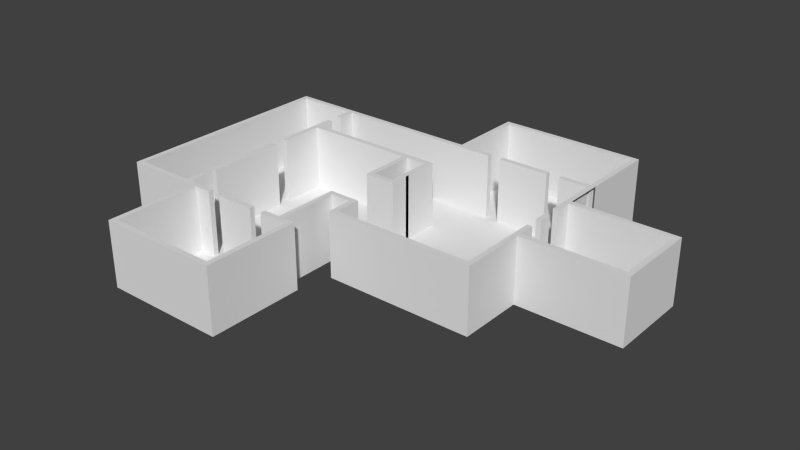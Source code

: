 # Source: Floor1.blend  (saved by Blender 2.76.0; exported with 4.5.12 LTS)
import bpy
from mathutils import Matrix  # noqa: F401  (used for matrix-valued properties, if any)

bpy.ops.wm.read_factory_settings(use_empty=True)
scene = bpy.context.scene
scene.name = 'Scene'

# ---- collections
col_collection_1 = bpy.data.collections.new('Collection 1'); scene.collection.children.link(col_collection_1)

# ---- world
world_world = bpy.data.worlds.new('World'); scene.world = world_world
world_world.color = (0.05088, 0.05088, 0.05088)
world_world.use_sun_shadow = False
world_world.sun_shadow_jitter_overblur = 0.0
world_world.cycles.sampling_method = 'MANUAL'
world_world.cycles.sample_map_resolution = 256

# ---- meshes
me_plane_001 = bpy.data.meshes.new('Plane.001')
me_plane_001.from_pydata([(-5.0, -5.0, 0.0), (5.0, -5.0, 0.0), (-5.0, 5.0, 0.0), (5.0, 5.0, 0.0), (-5.0, 3.0, 0.0), (-5.0, 1.0, 0.0), (-5.0, -1.0, 0.0), (-5.0, -3.0, 0.0), (-3.0, -5.0, 0.0), (-1.0, -5.0, 0.0), (1.0, -5.0, 0.0), (3.0, -5.0, 0.0), (5.0, -3.0, 0.0), (5.0, -1.0, 0.0), (5.0, 1.0, 0.0), (5.0, 3.0, 0.0), (3.0, 5.0, 0.0), (1.0, 5.0, 0.0), (-1.0, 5.0, 0.0), (-3.0, 5.0, 0.0), (-3.0, -3.0, 0.0), (-3.0, -1.0, 0.0), (-3.0, 1.0, 0.0), (-3.0, 3.0, 0.0), (-1.0, -3.0, 0.0), (-1.0, -1.0, 0.0), (-1.0, 1.0, 0.0), (-1.0, 3.0, 0.0), (1.0, -3.0, 0.0), (1.0, -1.0, 0.0), (1.0, 1.0, 0.0), (1.0, 3.0, 0.0), (3.0, -3.0, 0.0), (3.0, -1.0, 0.0), (3.0, 1.0, 0.0), (3.0, 3.0, 0.0), (-5.0, -4.0, 0.0), (4.0, -5.0, 0.0), (5.0, 4.0, 0.0), (-4.0, 5.0, 0.0), (-5.0, 4.0, 0.0), (-5.0, 2.0, 0.0), (-5.0, 0.0, 0.0), (-5.0, -2.0, 0.0), (-4.0, -5.0, 0.0), (-2.0, -5.0, 0.0), (0.0, -5.0, 0.0), (2.0, -5.0, 0.0), (5.0, -4.0, 0.0), (5.0, -2.0, 0.0), (5.0, 0.0, 0.0), (5.0, 2.0, 0.0), (4.0, 5.0, 0.0), (2.0, 5.0, 0.0), (0.0, 5.0, 0.0), (-2.0, 5.0, 0.0), (-3.0, 4.0, 0.0), (-3.0, -4.0, 0.0), (-3.0, -2.0, 0.0), (-3.0, 0.0, 0.0), (-3.0, 2.0, 0.0), (-1.0, 4.0, 0.0), (-1.0, -4.0, 0.0), (-1.0, -2.0, 0.0), (-1.0, 0.0, 0.0), (-1.0, 2.0, 0.0), (1.0, 4.0, 0.0), (1.0, -4.0, 0.0), (1.0, -2.0, 0.0), (1.0, 0.0, 0.0), (1.0, 2.0, 0.0), (3.0, 4.0, 0.0), (3.0, -4.0, 0.0), (3.0, -2.0, 0.0), (3.0, 0.0, 0.0), (3.0, 2.0, 0.0), (-4.0, -3.0, 0.0), (-4.0, -1.0, 0.0), (-4.0, 1.0, 0.0), (-4.0, 3.0, 0.0), (-2.0, -3.0, 0.0), (-2.0, -1.0, 0.0), (-2.0, 1.0, 0.0), (-2.0, 3.0, 0.0), (0.0, -3.0, 0.0), (0.0, -1.0, 0.0), (0.0, 1.0, 0.0), (0.0, 3.0, 0.0), (2.0, -3.0, 0.0), (2.0, -1.0, 0.0), (2.0, 1.0, 0.0), (2.0, 3.0, 0.0), (4.0, -3.0, 0.0), (4.0, -1.0, 0.0), (4.0, 1.0, 0.0), (4.0, 3.0, 0.0), (4.0, 2.0, 0.0), (4.0, 0.0, 0.0), (4.0, -2.0, 0.0), (4.0, -4.0, 0.0), (2.0, 2.0, 0.0), (2.0, 0.0, 0.0), (2.0, -2.0, 0.0), (2.0, -4.0, 0.0), (0.0, 2.0, 0.0), (0.0, 0.0, 0.0), (0.0, -2.0, 0.0), (0.0, -4.0, 0.0), (-2.0, 2.0, 0.0), (-2.0, 0.0, 0.0), (-2.0, -2.0, 0.0), (-2.0, -4.0, 0.0), (-4.0, 2.0, 0.0), (-4.0, 0.0, 0.0), (-4.0, -2.0, 0.0), (-4.0, -4.0, 0.0), (2.0, 4.0, 0.0), (0.0, 4.0, 0.0), (-2.0, 4.0, 0.0), (-4.0, 4.0, 0.0), (4.0, 4.0, 0.0), (-5.0, 5.3, 0.0), (5.0, 5.3, 0.0), (3.0, 5.3, 0.0), (1.0, 5.3, 0.0), (-1.0, 5.3, 0.0), (-3.0, 5.3, 0.0), (-4.0, 5.3, 0.0), (4.0, 5.3, 0.0), (2.0, 5.3, 0.0), (0.0, 5.3, 0.0), (-2.0, 5.3, 0.0), (-5.0, 5.3, 5.0), (5.0, 5.3, 5.0), (3.0, 5.3, 5.0), (1.0, 5.3, 5.0), (-1.0, 5.3, 5.0), (-3.0, 5.3, 5.0), (-4.0, 5.3, 5.0), (4.0, 5.3, 5.0), (2.0, 5.3, 5.0), (0.0, 5.3, 5.0), (-2.0, 5.3, 5.0), (-5.0, 5.7, 5.0), (5.0, 5.7, 5.0), (3.0, 5.7, 5.0), (1.0, 5.7, 5.0), (-1.0, 5.7, 5.0), (-3.0, 5.7, 5.0), (-4.0, 5.7, 5.0), (4.0, 5.7, 5.0), (2.0, 5.7, 5.0), (0.0, 5.7, 5.0), (-2.0, 5.7, 5.0), (-5.0, 5.7, 0.0), (5.0, 5.7, 0.0), (3.0, 5.7, 0.0), (1.0, 5.7, 0.0), (-1.0, 5.7, 0.0), (-3.0, 5.7, 0.0), (-4.0, 5.7, 0.0), (4.0, 5.7, 0.0), (2.0, 5.7, 0.0), (0.0, 5.7, 0.0), (-2.0, 5.7, 0.0), (-5.0, 6.0, 0.0), (5.0, 6.0, 0.0), (3.0, 6.0, 0.0), (1.0, 6.0, 0.0), (-1.0, 6.0, 0.0), (-3.0, 6.0, 0.0), (-4.0, 6.0, 0.0), (4.0, 6.0, 0.0), (2.0, 6.0, 0.0), (0.0, 6.0, 0.0), (-2.0, 6.0, 0.0), (-5.0, 7.0, 0.0), (5.0, 7.0, 0.0), (3.0, 7.0, 0.0), (1.0, 7.0, 0.0), (-1.0, 7.0, 0.0), (-3.0, 7.0, 0.0), (-4.0, 7.0, 0.0), (4.0, 7.0, 0.0), (2.0, 7.0, 0.0), (0.0, 7.0, 0.0), (-2.0, 7.0, 0.0), (-5.0, 8.0, 0.0), (5.0, 8.0, 0.0), (3.0, 8.0, 0.0), (1.0, 8.0, 0.0), (-1.0, 8.0, 0.0), (-3.0, 8.0, 0.0), (-4.0, 8.0, 0.0), (4.0, 8.0, 0.0), (2.0, 8.0, 0.0), (0.0, 8.0, 0.0), (-2.0, 8.0, 0.0), (-5.0, 9.0, 0.0), (5.0, 9.0, 0.0), (3.0, 9.0, 0.0), (1.0, 9.0, 0.0), (-1.0, 9.0, 0.0), (-3.0, 9.0, 0.0), (-4.0, 9.0, 0.0), (4.0, 9.0, 0.0), (2.0, 9.0, 0.0), (0.0, 9.0, 0.0), (-2.0, 9.0, 0.0), (-5.0, 10.0, 0.0), (5.0, 10.0, 0.0), (3.0, 10.0, 0.0), (1.0, 10.0, 0.0), (-1.0, 10.0, 0.0), (-3.0, 10.0, 0.0), (-4.0, 10.0, 0.0), (4.0, 10.0, 0.0), (2.0, 10.0, 0.0), (0.0, 10.0, 0.0), (-2.0, 10.0, 0.0), (-5.0, 11.0, 0.0), (5.0, 11.0, 0.0), (3.0, 11.0, 0.0), (1.0, 11.0, 0.0), (-1.0, 11.0, 0.0), (-3.0, 11.0, 0.0), (-4.0, 11.0, 0.0), (4.0, 11.0, 0.0), (2.0, 11.0, 0.0), (0.0, 11.0, 0.0), (-2.0, 11.0, 0.0), (-5.0, 11.3, 0.0), (5.0, 11.3, 0.0), (3.0, 11.3, 0.0), (1.0, 11.3, 0.0), (-1.0, 11.3, 0.0), (-3.0, 11.3, 0.0), (-4.0, 11.3, 0.0), (4.0, 11.3, 0.0), (2.0, 11.3, 0.0), (0.0, 11.3, 0.0), (-2.0, 11.3, 0.0), (-5.0, 11.3, 5.0), (5.0, 11.3, 5.0), (3.0, 11.3, 5.0), (1.0, 11.3, 5.0), (-1.0, 11.3, 5.0), (-3.0, 11.3, 5.0), (-4.0, 11.3, 5.0), (4.0, 11.3, 5.0), (2.0, 11.3, 5.0), (0.0, 11.3, 5.0), (-2.0, 11.3, 5.0), (-5.0, 11.7, 5.0), (5.0, 11.7, 5.0), (3.0, 11.7, 5.0), (1.0, 11.7, 5.0), (-1.0, 11.7, 5.0), (-3.0, 11.7, 5.0), (-4.0, 11.7, 5.0), (4.0, 11.7, 5.0), (2.0, 11.7, 5.0), (0.0, 11.7, 5.0), (-2.0, 11.7, 5.0), (-5.0, 11.7, 0.0), (5.0, 11.7, 0.0), (3.0, 11.7, 0.0), (1.0, 11.7, 0.0), (-1.0, 11.7, 0.0), (-3.0, 11.7, 0.0), (-4.0, 11.7, 0.0), (4.0, 11.7, 0.0), (2.0, 11.7, 0.0), (0.0, 11.7, 0.0), (-2.0, 11.7, 0.0), (-5.0, 11.7, 0.0), (5.0, 11.7, 0.0), (3.0, 11.7, 0.0), (1.0, 11.7, 0.0), (-1.0, 11.7, 0.0), (-3.0, 11.7, 0.0), (-4.0, 11.7, 0.0), (4.0, 11.7, 0.0), (2.0, 11.7, 0.0), (0.0, 11.7, 0.0), (-2.0, 11.7, 0.0), (5.3, 5.7, 0.0), (5.3, 6.0, 0.0), (5.3, 7.0, 0.0), (5.3, 8.0, 0.0), (5.3, 9.0, 0.0), (5.3, 10.0, 0.0), (5.3, 11.0, 0.0), (5.3, 11.3, 0.0), (5.3, 5.7, 5.0), (5.3, 6.0, 5.0), (5.3, 7.0, 5.0), (5.3, 8.0, 5.0), (5.3, 9.0, 5.0), (5.3, 10.0, 5.0), (5.3, 11.0, 5.0), (5.3, 11.3, 5.0), (5.7, 5.7, 5.0), (5.7, 6.0, 5.0), (5.7, 7.0, 5.0), (5.7, 8.0, 5.0), (5.7, 9.0, 5.0), (5.7, 10.0, 5.0), (5.7, 11.0, 5.0), (5.7, 11.3, 5.0), (5.0, 11.3, 5.0), (5.3, 11.3, 5.0), (5.3, 11.3, 5.0), (5.3, 11.7, 5.0), (5.3, 11.7, 0.0), (5.7, 11.3, 5.0), (5.7, 11.7, 5.0), (5.7, 11.7, 0.0), (5.0, 5.7, 5.0), (5.3, 5.7, 5.0), (-5.3, 5.7, 0.0), (-5.3, 6.0, 0.0), (-5.3, 7.0, 0.0), (-5.3, 8.0, 0.0), (-5.3, 9.0, 0.0), (-5.3, 10.0, 0.0), (-5.3, 11.0, 0.0), (-5.3, 11.3, 0.0), (-5.3, 5.7, 5.0), (-5.3, 6.0, 5.0), (-5.3, 7.0, 5.0), (-5.3, 8.0, 5.0), (-5.3, 9.0, 5.0), (-5.3, 10.0, 5.0), (-5.3, 11.0, 5.0), (-5.3, 11.3, 5.0), (-5.7, 5.7, 5.0), (-5.7, 6.0, 5.0), (-5.7, 7.0, 5.0), (-5.7, 8.0, 5.0), (-5.7, 9.0, 5.0), (-5.7, 10.0, 5.0), (-5.7, 11.0, 5.0), (-5.7, 11.3, 5.0), (-5.0, 5.7, 5.0), (-5.0, 11.3, 5.0), (-5.3, 5.7, 5.0), (-5.3, 11.3, 5.0), (-5.3, 11.3, 5.0), (-5.3, 11.7, 5.0), (-5.3, 11.7, 0.0), (-5.7, 11.3, 5.0), (-5.7, 11.7, 5.0), (-5.7, 11.7, 0.0), (-3.0, 5.3, 0.0), (-2.0, 5.3, 0.0), (-3.0, 5.7, 5.0), (-3.0, 5.3, 5.0), (-2.0, 5.7, 5.0), (-2.0, 5.3, 5.0), (3.0, 5.7, 0.0), (2.0, 5.7, 0.0), (3.0, 5.3, 5.0), (2.0, 5.3, 5.0), (3.0, 5.7, 5.0), (2.0, 5.7, 5.0), (-5.0, -5.0, 0.0), (5.0, -5.0, 0.0), (-3.0, -5.0, 0.0), (-1.0, -5.0, 0.0), (1.0, -5.0, 0.0), (3.0, -5.0, 0.0), (4.0, -5.0, 0.0), (-4.0, -5.0, 0.0), (-2.0, -5.0, 0.0), (0.0, -5.0, 0.0), (2.0, -5.0, 0.0), (-5.0, -6.0, 0.0), (5.0, -6.0, 0.0), (-3.0, -6.0, 0.0), (-1.0, -6.0, 0.0), (1.0, -6.0, 0.0), (3.0, -6.0, 0.0), (4.0, -6.0, 0.0), (-4.0, -6.0, 0.0), (-2.0, -6.0, 0.0), (0.0, -6.0, 0.0), (2.0, -6.0, 0.0), (-5.0, -7.0, 0.0), (5.0, -7.0, 0.0), (-3.0, -7.0, 0.0), (-1.0, -7.0, 0.0), (1.0, -7.0, 0.0), (3.0, -7.0, 0.0), (4.0, -7.0, 0.0), (-4.0, -7.0, 0.0), (-2.0, -7.0, 0.0), (0.0, -7.0, 0.0), (2.0, -7.0, 0.0), (-5.0, -7.0, 0.0), (5.0, -7.0, 0.0), (-3.0, -7.0, 0.0), (-1.0, -7.0, 0.0), (1.0, -7.0, 0.0), (3.0, -7.0, 0.0), (4.0, -7.0, 0.0), (-4.0, -7.0, 0.0), (-2.0, -7.0, 0.0), (0.0, -7.0, 0.0), (2.0, -7.0, 0.0), (-5.0, -8.0, 0.0), (5.0, -8.0, 0.0), (-3.0, -8.0, 0.0), (-1.0, -8.0, 0.0), (1.0, -8.0, 0.0), (3.0, -8.0, 0.0), (4.0, -8.0, 0.0), (-4.0, -8.0, 0.0), (-2.0, -8.0, 0.0), (0.0, -8.0, 0.0), (2.0, -8.0, 0.0), (5.3, -3.0, 0.0), (5.3, -1.0, 0.0), (5.3, 1.0, 0.0), (5.3, -2.0, 0.0), (5.3, 0.0, 0.0), (5.3, 2.0, 0.0), (5.3, -3.0, 5.0), (5.3, -1.0, 5.0), (5.3, 1.0, 5.0), (5.3, -2.0, 5.0), (5.3, 0.0, 5.0), (5.3, 2.0, 5.0), (5.7, -3.0, 5.0), (5.7, -1.0, 5.0), (5.7, 1.0, 5.0), (5.7, -2.0, 5.0), (5.7, 0.0, 5.0), (5.7, 2.0, 5.0), (5.7, -3.0, 0.0), (5.7, -1.0, 0.0), (5.7, 1.0, 0.0), (5.7, -2.0, 0.0), (5.7, 0.0, 0.0), (5.7, 2.0, 0.0), (6.0, -3.0, 0.0), (6.0, -1.0, 0.0), (6.0, 1.0, 0.0), (6.0, -2.0, 0.0), (6.0, 0.0, 0.0), (6.0, 2.0, 0.0), (7.0, -3.0, 0.0), (7.0, -1.0, 0.0), (7.0, 1.0, 0.0), (7.0, -2.0, 0.0), (7.0, 0.0, 0.0), (7.0, 2.0, 0.0), (8.0, -3.0, 0.0), (8.0, -1.0, 0.0), (8.0, 1.0, 0.0), (8.0, -2.0, 0.0), (8.0, 0.0, 0.0), (8.0, 2.0, 0.0), (9.0, -3.0, 0.0), (9.0, -1.0, 0.0), (9.0, 1.0, 0.0), (9.0, -2.0, 0.0), (9.0, 0.0, 0.0), (9.0, 2.0, 0.0), (10.0, -3.0, 0.0), (10.0, -1.0, 0.0), (10.0, 1.0, 0.0), (10.0, -2.0, 0.0), (10.0, 0.0, 0.0), (10.0, 2.0, 0.0), (11.0, -3.0, 0.0), (11.0, -1.0, 0.0), (11.0, 1.0, 0.0), (11.0, -2.0, 0.0), (11.0, 0.0, 0.0), (11.0, 2.0, 0.0), (12.0, -3.0, 0.0), (12.0, -1.0, 0.0), (12.0, 1.0, 0.0), (12.0, -2.0, 0.0), (12.0, 0.0, 0.0), (12.0, 2.0, 0.0), (13.0, -3.0, 0.0), (13.0, -1.0, 0.0), (13.0, 1.0, 0.0), (13.0, -2.0, 0.0), (13.0, 0.0, 0.0), (13.0, 2.0, 0.0), (13.3, -3.0, 0.0), (13.3, -1.0, 0.0), (13.3, 1.0, 0.0), (13.3, -2.0, 0.0), (13.3, 0.0, 0.0), (13.3, 2.0, 0.0), (13.3, -3.0, 5.0), (13.3, -1.0, 5.0), (13.3, 1.0, 5.0), (13.3, -2.0, 5.0), (13.3, 0.0, 5.0), (13.3, 2.0, 5.0), (13.7, -3.0, 5.0), (13.7, -1.0, 5.0), (13.7, 1.0, 5.0), (13.7, -2.0, 5.0), (13.7, 0.0, 5.0), (13.7, 2.0, 5.0), (13.7, -3.0, 0.0), (13.7, -1.0, 0.0), (13.7, 1.0, 0.0), (13.7, -2.0, 0.0), (13.7, 0.0, 0.0), (13.7, 2.0, 0.0), (5.7, 2.3, 0.0), (6.0, 2.3, 0.0), (7.0, 2.3, 0.0), (8.0, 2.3, 0.0), (9.0, 2.3, 0.0), (10.0, 2.3, 0.0), (11.0, 2.3, 0.0), (12.0, 2.3, 0.0), (13.0, 2.3, 0.0), (13.3, 2.3, 0.0), (5.7, 2.3, 5.0), (6.0, 2.3, 5.0), (7.0, 2.3, 5.0), (8.0, 2.3, 5.0), (9.0, 2.3, 5.0), (10.0, 2.3, 5.0), (11.0, 2.3, 5.0), (12.0, 2.3, 5.0), (13.0, 2.3, 5.0), (13.3, 2.3, 5.0), (5.7, 2.7, 5.0), (6.0, 2.7, 5.0), (7.0, 2.7, 5.0), (8.0, 2.7, 5.0), (9.0, 2.7, 5.0), (10.0, 2.7, 5.0), (11.0, 2.7, 5.0), (12.0, 2.7, 5.0), (13.0, 2.7, 5.0), (13.3, 2.7, 5.0), (5.7, 2.7, 0.0), (6.0, 2.7, 0.0), (7.0, 2.7, 0.0), (8.0, 2.7, 0.0), (9.0, 2.7, 0.0), (10.0, 2.7, 0.0), (11.0, 2.7, 0.0), (12.0, 2.7, 0.0), (13.0, 2.7, 0.0), (13.3, 2.7, 0.0), (5.7, 5.7, 0.0), (5.7, 6.0, 0.0), (5.7, 7.0, 0.0), (5.7, 8.0, 0.0), (5.7, 9.0, 0.0), (5.7, 10.0, 0.0), (5.7, 11.0, 0.0), (5.7, 11.3, 0.0), (5.7, 11.3, 0.0), (5.7, 11.7, 0.0), (-5.7, 5.7, 0.0), (-5.7, 6.0, 0.0), (-5.7, 7.0, 0.0), (-5.7, 8.0, 0.0), (-5.7, 9.0, 0.0), (-5.7, 10.0, 0.0), (-5.7, 11.0, 0.0), (-5.7, 11.3, 0.0), (-5.7, 11.3, 0.0), (-5.7, 11.7, 0.0), (5.7, -3.3, 0.0), (6.0, -3.3, 0.0), (7.0, -3.3, 0.0), (8.0, -3.3, 0.0), (9.0, -3.3, 0.0), (10.0, -3.3, 0.0), (11.0, -3.3, 0.0), (12.0, -3.3, 0.0), (13.0, -3.3, 0.0), (5.7, -3.3, 5.0), (6.0, -3.3, 5.0), (7.0, -3.3, 5.0), (8.0, -3.3, 5.0), (9.0, -3.3, 5.0), (10.0, -3.3, 5.0), (11.0, -3.3, 5.0), (12.0, -3.3, 5.0), (13.0, -3.3, 5.0), (5.7, -3.7, 5.0), (6.0, -3.7, 5.0), (7.0, -3.7, 5.0), (8.0, -3.7, 5.0), (9.0, -3.7, 5.0), (10.0, -3.7, 5.0), (11.0, -3.7, 5.0), (12.0, -3.7, 5.0), (13.0, -3.7, 5.0), (5.7, -3.7, 0.0), (6.0, -3.7, 0.0), (7.0, -3.7, 0.0), (8.0, -3.7, 0.0), (9.0, -3.7, 0.0), (10.0, -3.7, 0.0), (11.0, -3.7, 0.0), (12.0, -3.7, 0.0), (13.0, -3.7, 0.0), (13.3, 2.0, 5.0), (13.3, 2.3, 5.0), (13.3, 2.3, 5.0), (13.7, 2.3, 5.0), (13.7, 2.3, 0.0), (13.3, 2.7, 5.0), (13.7, 2.7, 5.0), (13.7, 2.7, 0.0), (13.3, 2.7, 0.0), (13.7, 2.7, 0.0), (13.0, -3.3, 0.0), (13.3, -3.3, 0.0), (13.3, -3.0, 5.0), (13.0, -3.3, 5.0), (13.3, -3.3, 5.0), (13.3, -3.3, 5.0), (13.3, -3.7, 5.0), (13.3, -3.7, 0.0), (13.7, -3.3, 5.0), (13.7, -3.7, 5.0), (13.7, -3.7, 0.0), (13.3, -3.0, 5.0), (13.7, -3.0, 5.0), (13.7, -3.3, 0.0), (13.7, -3.7, 0.0), (13.7, -3.0, 0.0), (5.7, 2.0, 5.0), (5.7, 2.3, 5.0), (5.7, -3.0, 5.0), (5.7, -3.3, 5.0), (5.7, -1.0, 0.0), (5.7, 1.0, 0.0), (5.7, -2.0, 0.0), (5.7, 0.0, 0.0), (5.3, -1.0, 5.0), (5.3, 1.0, 5.0), (5.3, -2.0, 5.0), (5.3, 0.0, 5.0), (5.7, -1.0, 5.0), (5.7, 1.0, 5.0), (5.7, -2.0, 5.0), (5.7, 0.0, 5.0), (5.3, 5.0, 0.0), (5.3, 3.0, 0.0), (5.3, 4.0, 0.0), (5.3, 2.0, 0.0), (5.3, 5.3, 0.0), (5.3, 5.3, 5.0), (5.3, 5.7, 5.0), (5.3, 5.0, 5.0), (5.3, 3.0, 5.0), (5.3, 4.0, 5.0), (5.3, 2.0, 5.0), (5.3, 5.3, 5.0), (5.7, 5.3, 5.0), (5.7, 5.7, 5.0), (5.7, 5.0, 5.0), (5.7, 3.0, 5.0), (5.7, 4.0, 5.0), (5.7, 2.0, 5.0), (5.7, 5.3, 5.0), (5.3, -5.0, 0.0), (5.3, -3.0, 0.0), (5.3, -4.0, 0.0), (5.3, -5.0, 0.0), (5.3, -6.0, 0.0), (5.3, -7.0, 0.0), (5.3, -7.0, 0.0), (5.3, -8.0, 0.0), (5.3, -5.0, 5.0), (5.3, -3.0, 5.0), (5.3, -4.0, 5.0), (5.3, -5.0, 5.0), (5.3, -6.0, 5.0), (5.3, -7.0, 5.0), (5.3, -7.0, 5.0), (5.3, -8.0, 5.0), (5.7, -5.0, 5.0), (5.7, -3.0, 5.0), (5.7, -4.0, 5.0), (5.7, -5.0, 5.0), (5.7, -6.0, 5.0), (5.7, -7.0, 5.0), (5.7, -7.0, 5.0), (5.7, -8.0, 5.0), (5.7, -8.0, 5.0), (5.7, -8.0, 0.0), (-5.0, -8.3, 0.0), (5.0, -8.3, 0.0), (-3.0, -8.3, 0.0), (-1.0, -8.3, 0.0), (1.0, -8.3, 0.0), (3.0, -8.3, 0.0), (4.0, -8.3, 0.0), (-4.0, -8.3, 0.0), (-2.0, -8.3, 0.0), (0.0, -8.3, 0.0), (2.0, -8.3, 0.0), (5.3, -8.3, 0.0), (-5.0, -8.3, 5.0), (5.0, -8.3, 5.0), (-3.0, -8.3, 5.0), (-1.0, -8.3, 5.0), (1.0, -8.3, 5.0), (3.0, -8.3, 5.0), (4.0, -8.3, 5.0), (-4.0, -8.3, 5.0), (-2.0, -8.3, 5.0), (0.0, -8.3, 5.0), (2.0, -8.3, 5.0), (5.3, -8.3, 5.0), (-5.0, -8.7, 5.0), (5.0, -8.7, 5.0), (-3.0, -8.7, 5.0), (-1.0, -8.7, 5.0), (1.0, -8.7, 5.0), (3.0, -8.7, 5.0), (4.0, -8.7, 5.0), (-4.0, -8.7, 5.0), (-2.0, -8.7, 5.0), (0.0, -8.7, 5.0), (2.0, -8.7, 5.0), (5.3, -8.7, 5.0), (-5.0, -8.7, 0.0), (5.0, -8.7, 0.0), (-3.0, -8.7, 0.0), (-1.0, -8.7, 0.0), (1.0, -8.7, 0.0), (3.0, -8.7, 0.0), (4.0, -8.7, 0.0), (-4.0, -8.7, 0.0), (-2.0, -8.7, 0.0), (0.0, -8.7, 0.0), (2.0, -8.7, 0.0), (5.3, -8.7, 0.0), (5.3, -8.0, 0.0), (5.3, -8.3, 0.0), (5.3, -8.0, 5.0), (5.3, -8.3, 5.0), (5.3, -8.7, 5.0), (5.7, -8.7, 5.0), (5.7, -8.7, 5.0), (5.7, -8.7, 0.0), (5.3, -8.7, 5.0), (5.7, -8.7, 5.0), (5.3, -8.7, 0.0), (5.7, -8.7, 0.0), (-6.0, 5.0, 0.0), (-6.0, 3.0, 0.0), (-6.0, 4.0, 0.0), (-6.0, 2.0, 0.0), (-7.0, 5.0, 0.0), (-7.0, 3.0, 0.0), (-7.0, 4.0, 0.0), (-7.0, 2.0, 0.0), (-8.0, 5.0, 0.0), (-8.0, 3.0, 0.0), (-8.0, 4.0, 0.0), (-8.0, 2.0, 0.0), (-8.0, 5.0, 0.0), (-8.0, 3.0, 0.0), (-8.0, 4.0, 0.0), (-8.0, 2.0, 0.0), (-9.0, 5.0, 0.0), (-9.0, 3.0, 0.0), (-9.0, 4.0, 0.0), (-9.0, 2.0, 0.0), (-10.0, 5.0, 0.0), (-10.0, 3.0, 0.0), (-10.0, 4.0, 0.0), (-10.0, 2.0, 0.0), (-11.0, 5.0, 0.0), (-11.0, 3.0, 0.0), (-11.0, 4.0, 0.0), (-11.0, 2.0, 0.0), (-12.0, 5.0, 0.0), (-12.0, 3.0, 0.0), (-12.0, 4.0, 0.0), (-12.0, 2.0, 0.0), (-13.0, 5.0, 0.0), (-13.0, 3.0, 0.0), (-13.0, 4.0, 0.0), (-13.0, 2.0, 0.0), (-14.0, 5.0, 0.0), (-14.0, 3.0, 0.0), (-14.0, 4.0, 0.0), (-14.0, 2.0, 0.0), (-15.0, 5.0, 0.0), (-15.0, 3.0, 0.0), (-15.0, 4.0, 0.0), (-15.0, 2.0, 0.0), (-6.0, -5.0, 0.0), (-6.0, -3.0, 0.0), (-6.0, -4.0, 0.0), (-6.0, -5.0, 0.0), (-6.0, -6.0, 0.0), (-7.0, -5.0, 0.0), (-7.0, -3.0, 0.0), (-7.0, -4.0, 0.0), (-7.0, -5.0, 0.0), (-7.0, -6.0, 0.0), (-8.0, -5.0, 0.0), (-8.0, -3.0, 0.0), (-8.0, -4.0, 0.0), (-8.0, -5.0, 0.0), (-8.0, -6.0, 0.0), (-9.0, -5.0, 0.0), (-9.0, -3.0, 0.0), (-9.0, -4.0, 0.0), (-9.0, -5.0, 0.0), (-9.0, -6.0, 0.0), (-8.0, -2.0, 0.0), (-9.0, -2.0, 0.0), (-8.0, -1.0, 0.0), (-9.0, -1.0, 0.0), (-8.0, 0.0, 0.0), (-9.0, 0.0, 0.0), (-8.0, 1.0, 0.0), (-9.0, 1.0, 0.0), (-8.0, -7.0, 0.0), (-9.0, -7.0, 0.0), (-8.0, -8.0, 0.0), (-9.0, -8.0, 0.0), (-8.0, -9.0, 0.0), (-9.0, -9.0, 0.0), (-8.0, -10.0, 0.0), (-9.0, -10.0, 0.0), (-8.0, -11.0, 0.0), (-9.0, -11.0, 0.0), (-10.0, -5.0, 0.0), (-10.0, -3.0, 0.0), (-10.0, -4.0, 0.0), (-10.0, -5.0, 0.0), (-10.0, -6.0, 0.0), (-10.0, -2.0, 0.0), (-10.0, -1.0, 0.0), (-10.0, 0.0, 0.0), (-10.0, 1.0, 0.0), (-10.0, -7.0, 0.0), (-10.0, -8.0, 0.0), (-10.0, -9.0, 0.0), (-10.0, -10.0, 0.0), (-10.0, -11.0, 0.0), (-11.0, -5.0, 0.0), (-11.0, -3.0, 0.0), (-11.0, -4.0, 0.0), (-11.0, -5.0, 0.0), (-11.0, -6.0, 0.0), (-11.0, -2.0, 0.0), (-11.0, -1.0, 0.0), (-11.0, 0.0, 0.0), (-11.0, 1.0, 0.0), (-11.0, -7.0, 0.0), (-11.0, -8.0, 0.0), (-11.0, -9.0, 0.0), (-11.0, -10.0, 0.0), (-11.0, -11.0, 0.0), (-12.0, -5.0, 0.0), (-12.0, -3.0, 0.0), (-12.0, -4.0, 0.0), (-12.0, -5.0, 0.0), (-12.0, -6.0, 0.0), (-12.0, -2.0, 0.0), (-12.0, -1.0, 0.0), (-12.0, 0.0, 0.0), (-12.0, 1.0, 0.0), (-12.0, -7.0, 0.0), (-12.0, -8.0, 0.0), (-12.0, -9.0, 0.0), (-12.0, -10.0, 0.0), (-12.0, -11.0, 0.0), (-13.0, -5.0, 0.0), (-13.0, -3.0, 0.0), (-13.0, -4.0, 0.0), (-13.0, -5.0, 0.0), (-13.0, -6.0, 0.0), (-13.0, -2.0, 0.0), (-13.0, -1.0, 0.0), (-13.0, 0.0, 0.0), (-13.0, 1.0, 0.0), (-13.0, -7.0, 0.0), (-13.0, -8.0, 0.0), (-13.0, -9.0, 0.0), (-13.0, -10.0, 0.0), (-13.0, -11.0, 0.0), (-14.0, -5.0, 0.0), (-14.0, -3.0, 0.0), (-14.0, -4.0, 0.0), (-14.0, -5.0, 0.0), (-14.0, -6.0, 0.0), (-14.0, -2.0, 0.0), (-14.0, -1.0, 0.0), (-14.0, 0.0, 0.0), (-14.0, 1.0, 0.0), (-14.0, -7.0, 0.0), (-14.0, -8.0, 0.0), (-14.0, -9.0, 0.0), (-14.0, -10.0, 0.0), (-14.0, -11.0, 0.0), (-15.0, -5.0, 0.0), (-15.0, -3.0, 0.0), (-15.0, -4.0, 0.0), (-15.0, -5.0, 0.0), (-15.0, -6.0, 0.0), (-15.0, -2.0, 0.0), (-15.0, -1.0, 0.0), (-15.0, 0.0, 0.0), (-15.0, 1.0, 0.0), (-15.0, -7.0, 0.0), (-15.0, -8.0, 0.0), (-15.0, -9.0, 0.0), (-15.0, -10.0, 0.0), (-15.0, -11.0, 0.0), (-16.0, -5.0, 0.0), (-16.0, -3.0, 0.0), (-16.0, -4.0, 0.0), (-16.0, -5.0, 0.0), (-16.0, -6.0, 0.0), (-16.0, -2.0, 0.0), (-16.0, -1.0, 0.0), (-16.0, 0.0, 0.0), (-16.0, 1.0, 0.0), (-16.0, -7.0, 0.0), (-16.0, -8.0, 0.0), (-16.0, -9.0, 0.0), (-16.0, -10.0, 0.0), (-16.0, -11.0, 0.0), (-16.0, 5.0, 0.0), (-16.0, 3.0, 0.0), (-16.0, 4.0, 0.0), (-16.0, 2.0, 0.0), (-10.0, -11.3, 0.0), (-11.0, -11.3, 0.0), (-12.0, -11.3, 0.0), (-13.0, -11.3, 0.0), (-14.0, -11.3, 0.0), (-15.0, -11.3, 0.0), (-10.0, -11.3, 5.0), (-11.0, -11.3, 5.0), (-12.0, -11.3, 5.0), (-13.0, -11.3, 5.0), (-14.0, -11.3, 5.0), (-15.0, -11.3, 5.0), (-10.0, -11.7, 5.0), (-11.0, -11.7, 5.0), (-12.0, -11.7, 5.0), (-13.0, -11.7, 5.0), (-14.0, -11.7, 5.0), (-15.0, -11.7, 5.0), (-10.0, -11.7, 0.0), (-11.0, -11.7, 0.0), (-12.0, -11.7, 0.0), (-13.0, -11.7, 0.0), (-14.0, -11.7, 0.0), (-15.0, -11.7, 0.0), (-10.0, -11.7, 0.0), (-11.0, -11.7, 0.0), (-12.0, -11.7, 0.0), (-13.0, -11.7, 0.0), (-14.0, -11.7, 0.0), (-15.0, -11.7, 0.0), (-10.0, -12.0, 0.0), (-11.0, -12.0, 0.0), (-12.0, -12.0, 0.0), (-13.0, -12.0, 0.0), (-14.0, -12.0, 0.0), (-15.0, -12.0, 0.0), (-10.0, -13.0, 0.0), (-11.0, -13.0, 0.0), (-12.0, -13.0, 0.0), (-13.0, -13.0, 0.0), (-14.0, -13.0, 0.0), (-15.0, -13.0, 0.0), (-10.0, -14.0, 0.0), (-11.0, -14.0, 0.0), (-12.0, -14.0, 0.0), (-13.0, -14.0, 0.0), (-14.0, -14.0, 0.0), (-15.0, -14.0, 0.0), (-10.0, -15.0, 0.0), (-11.0, -15.0, 0.0), (-12.0, -15.0, 0.0), (-13.0, -15.0, 0.0), (-14.0, -15.0, 0.0), (-15.0, -15.0, 0.0), (-10.0, -16.0, 0.0), (-11.0, -16.0, 0.0), (-12.0, -16.0, 0.0), (-13.0, -16.0, 0.0), (-14.0, -16.0, 0.0), (-15.0, -16.0, 0.0), (-10.0, -17.0, 0.0), (-11.0, -17.0, 0.0), (-12.0, -17.0, 0.0), (-13.0, -17.0, 0.0), (-14.0, -17.0, 0.0), (-15.0, -17.0, 0.0), (-9.0, -12.0, 0.0), (-9.0, -13.0, 0.0), (-9.0, -14.0, 0.0), (-9.0, -15.0, 0.0), (-9.0, -16.0, 0.0), (-9.0, -17.0, 0.0), (-8.0, -12.0, 0.0), (-8.0, -13.0, 0.0), (-8.0, -14.0, 0.0), (-8.0, -15.0, 0.0), (-8.0, -16.0, 0.0), (-8.0, -17.0, 0.0), (-7.0, -12.0, 0.0), (-7.0, -13.0, 0.0), (-7.0, -14.0, 0.0), (-7.0, -15.0, 0.0), (-7.0, -16.0, 0.0), (-7.0, -17.0, 0.0), (-10.0, -18.0, 0.0), (-11.0, -18.0, 0.0), (-12.0, -18.0, 0.0), (-13.0, -18.0, 0.0), (-14.0, -18.0, 0.0), (-15.0, -18.0, 0.0), (-9.0, -18.0, 0.0), (-8.0, -18.0, 0.0), (-7.0, -18.0, 0.0), (-10.0, -18.3, 0.0), (-11.0, -18.3, 0.0), (-12.0, -18.3, 0.0), (-13.0, -18.3, 0.0), (-14.0, -18.3, 0.0), (-15.0, -18.3, 0.0), (-9.0, -18.3, 0.0), (-8.0, -18.3, 0.0), (-7.0, -18.3, 0.0), (-10.0, -18.3, 5.0), (-11.0, -18.3, 5.0), (-12.0, -18.3, 5.0), (-13.0, -18.3, 5.0), (-14.0, -18.3, 5.0), (-15.0, -18.3, 5.0), (-9.0, -18.3, 5.0), (-8.0, -18.3, 5.0), (-7.0, -18.3, 5.0), (-10.0, -18.7, 5.0), (-11.0, -18.7, 5.0), (-12.0, -18.7, 5.0), (-13.0, -18.7, 5.0), (-14.0, -18.7, 5.0), (-15.0, -18.7, 5.0), (-9.0, -18.7, 5.0), (-8.0, -18.7, 5.0), (-7.0, -18.7, 5.0), (-10.0, -18.7, 0.0), (-11.0, -18.7, 0.0), (-12.0, -18.7, 0.0), (-13.0, -18.7, 0.0), (-14.0, -18.7, 0.0), (-15.0, -18.7, 0.0), (-9.0, -18.7, 0.0), (-8.0, -18.7, 0.0), (-7.0, -18.7, 0.0), (-15.3, -11.7, 0.0), (-15.3, -12.0, 0.0), (-15.3, -13.0, 0.0), (-15.3, -14.0, 0.0), (-15.3, -15.0, 0.0), (-15.3, -16.0, 0.0), (-15.3, -17.0, 0.0), (-15.3, -18.0, 0.0), (-15.3, -18.3, 0.0), (-15.3, -11.7, 5.0), (-15.3, -12.0, 5.0), (-15.3, -13.0, 5.0), (-15.3, -14.0, 5.0), (-15.3, -15.0, 5.0), (-15.3, -16.0, 5.0), (-15.3, -17.0, 5.0), (-15.3, -18.0, 5.0), (-15.3, -18.3, 5.0), (-15.7, -11.7, 5.0), (-15.7, -12.0, 5.0), (-15.7, -13.0, 5.0), (-15.7, -14.0, 5.0), (-15.7, -15.0, 5.0), (-15.7, -16.0, 5.0), (-15.7, -17.0, 5.0), (-15.7, -18.0, 5.0), (-15.7, -18.3, 5.0), (-15.7, -11.7, 0.0), (-15.7, -12.0, 0.0), (-15.7, -13.0, 0.0), (-15.7, -14.0, 0.0), (-15.7, -15.0, 0.0), (-15.7, -16.0, 0.0), (-15.7, -17.0, 0.0), (-15.7, -18.0, 0.0), (-15.7, -18.3, 0.0), (-15.0, -18.3, 5.0), (-15.3, -18.3, 5.0), (-15.3, -18.3, 5.0), (-15.3, -18.7, 5.0), (-15.3, -18.7, 0.0), (-15.7, -18.3, 5.0), (-15.7, -18.7, 5.0), (-15.7, -18.7, 0.0), (-15.7, -18.3, 0.0), (-15.7, -18.7, 0.0), (-6.7, -12.0, 0.0), (-6.7, -13.0, 0.0), (-6.7, -14.0, 0.0), (-6.7, -15.0, 0.0), (-6.7, -16.0, 0.0), (-6.7, -17.0, 0.0), (-6.7, -18.0, 0.0), (-6.7, -18.3, 0.0), (-6.7, -12.0, 5.0), (-6.7, -13.0, 5.0), (-6.7, -14.0, 5.0), (-6.7, -15.0, 5.0), (-6.7, -16.0, 5.0), (-6.7, -17.0, 5.0), (-6.7, -18.0, 5.0), (-6.7, -18.3, 5.0), (-6.3, -12.0, 5.0), (-6.3, -13.0, 5.0), (-6.3, -14.0, 5.0), (-6.3, -15.0, 5.0), (-6.3, -16.0, 5.0), (-6.3, -17.0, 5.0), (-6.3, -18.0, 5.0), (-6.3, -18.3, 5.0), (-6.3, -12.0, 0.0), (-6.3, -13.0, 0.0), (-6.3, -14.0, 0.0), (-6.3, -15.0, 0.0), (-6.3, -16.0, 0.0), (-6.3, -17.0, 0.0), (-6.3, -18.0, 0.0), (-6.3, -18.3, 0.0), (-7.0, -18.3, 5.0), (-6.7, -18.3, 5.0), (-6.7, -18.3, 5.0), (-6.7, -18.7, 5.0), (-6.7, -18.7, 0.0), (-6.3, -18.3, 5.0), (-6.3, -18.7, 5.0), (-6.3, -18.7, 0.0), (-6.3, -18.3, 0.0), (-6.3, -18.7, 0.0), (-10.0, -11.7, 0.0), (-9.0, -11.7, 0.0), (-8.0, -11.7, 0.0), (-7.0, -11.7, 0.0), (-6.7, -11.7, 0.0), (-14.0, -11.3, 0.0), (-9.0, -11.7, 5.0), (-8.0, -11.7, 5.0), (-7.0, -11.7, 5.0), (-6.7, -11.7, 5.0), (-13.0, -11.3, 0.0), (-9.0, -11.3, 5.0), (-8.0, -11.3, 5.0), (-7.0, -11.3, 5.0), (-6.7, -11.3, 5.0), (-10.0, -11.3, 0.0), (-9.0, -11.3, 0.0), (-8.0, -11.3, 0.0), (-7.0, -11.3, 0.0), (-6.7, -11.3, 0.0), (-10.0, -11.0, 0.0), (-9.0, -11.0, 0.0), (-8.0, -11.0, 0.0), (-6.7, -12.0, 5.0), (-6.7, -11.7, 5.0), (-6.7, -11.7, 5.0), (-6.3, -11.7, 5.0), (-6.3, -11.7, 0.0), (-6.7, -11.3, 5.0), (-6.3, -11.3, 5.0), (-6.3, -11.3, 0.0), (-6.7, -11.3, 0.0), (-6.3, -11.3, 0.0), (-8.0, -6.0, 0.0), (-8.0, -7.0, 0.0), (-8.0, -8.0, 0.0), (-8.0, -9.0, 0.0), (-8.0, -10.0, 0.0), (-8.0, -11.0, 0.0), (-8.0, -11.3, 0.0), (-8.0, -11.0, 0.0), (-7.7, -6.3, 0.0), (-7.7, -7.0, 0.0), (-7.7, -8.0, 0.0), (-7.7, -9.0, 0.0), (-7.7, -10.0, 0.0), (-7.7, -11.0, 0.0), (-7.7, -11.3, 0.0), (-7.7, -11.0, 0.0), (-7.7, -6.3, 5.0), (-7.7, -7.0, 5.0), (-7.7, -8.0, 5.0), (-7.7, -9.0, 5.0), (-7.7, -10.0, 5.0), (-7.7, -11.0, 5.0), (-7.7, -11.3, 5.0), (-7.7, -11.0, 5.0), (-7.3, -6.3, 5.0), (-7.3, -7.0, 5.0), (-7.3, -8.0, 5.0), (-7.3, -9.0, 5.0), (-7.3, -10.0, 5.0), (-7.3, -11.0, 5.0), (-7.3, -11.3, 5.0), (-7.3, -11.0, 5.0), (-7.3, -6.3, 0.0), (-7.3, -7.0, 0.0), (-7.3, -8.0, 0.0), (-7.3, -9.0, 0.0), (-7.3, -10.0, 0.0), (-7.3, -11.0, 0.0), (-7.3, -11.3, 0.0), (-7.3, -11.0, 0.0), (-8.0, -6.3, 0.0), (-7.7, -6.3, 0.0), (-5.0, -6.3, 0.0), (-6.0, -6.3, 0.0), (-7.0, -6.3, 0.0), (-8.0, -6.3, 0.0), (-5.3, -6.3, 0.0), (-6.0, -6.3, 0.0), (-7.0, -6.3, 0.0), (-7.7, -6.3, 0.0), (-5.3, -6.3, 5.0), (-6.0, -6.3, 5.0), (-7.0, -6.3, 5.0), (-7.7, -6.3, 5.0), (-5.0, -6.0, 0.0), (-5.0, -7.0, 0.0), (-5.0, -7.0, 0.0), (-5.0, -8.0, 0.0), (-5.0, -8.3, 0.0), (-5.3, -8.0, 0.0), (-5.3, -8.3, 0.0), (-5.0, -6.3, 0.0), (-5.3, -6.3, 0.0), (-5.3, -8.0, 5.0), (-5.3, -8.3, 5.0), (-5.3, -6.3, 5.0), (-5.0, -8.3, 5.0), (-5.3, -8.3, 5.0), (-5.3, -8.3, 5.0), (-5.3, -8.7, 5.0), (-5.0, -8.7, 0.0), (-5.3, -8.7, 0.0), (-5.7, -8.3, 5.0), (-5.7, -8.7, 5.0), (-5.7, -8.7, 0.0), (-5.3, -6.7, 5.0), (-5.7, -6.7, 5.0), (-5.3, -6.3, 5.0), (-5.7, -6.3, 5.0), (-7.3, -6.7, 5.0), (-7.3, -6.3, 5.0), (-5.7, -8.3, 0.0), (-5.7, -6.7, 0.0), (-7.3, -6.7, 0.0), (-5.7, -8.3, 0.0), (-5.7, -8.7, 0.0), (-15.0, -11.7, 5.0), (-15.3, -11.7, 5.0), (-15.3, -11.3, 0.0), (-15.3, -11.3, 5.0), (-15.3, -11.7, 5.0), (-15.7, -11.3, 0.0), (-15.7, -11.3, 5.0), (-15.7, -11.7, 5.0), (-15.7, -11.3, 0.0), (-15.7, -11.7, 0.0), (-15.0, -11.3, 0.0), (-16.0, -11.3, 0.0), (-16.3, -5.0, 0.0), (-16.3, -3.0, 0.0), (-16.3, -4.0, 0.0), (-16.3, -5.0, 0.0), (-16.3, -6.0, 0.0), (-16.3, -2.0, 0.0), (-16.3, -1.0, 0.0), (-16.3, 0.0, 0.0), (-16.3, 1.0, 0.0), (-16.3, -7.0, 0.0), (-16.3, -8.0, 0.0), (-16.3, -9.0, 0.0), (-16.3, -10.0, 0.0), (-16.3, -11.0, 0.0), (-16.3, -11.3, 0.0), (-16.3, -5.0, 5.0), (-16.3, -3.0, 5.0), (-16.3, -4.0, 5.0), (-16.3, -5.0, 5.0), (-16.3, -6.0, 5.0), (-16.3, -2.0, 5.0), (-16.3, -1.0, 5.0), (-16.3, 0.0, 5.0), (-16.3, 1.0, 5.0), (-16.3, -7.0, 5.0), (-16.3, -8.0, 5.0), (-16.3, -9.0, 5.0), (-16.3, -10.0, 5.0), (-16.3, -11.0, 5.0), (-16.3, -11.3, 5.0), (-16.7, -5.0, 5.0), (-16.7, -3.0, 5.0), (-16.7, -4.0, 5.0), (-16.7, -5.0, 5.0), (-16.7, -6.0, 5.0), (-16.7, -2.0, 5.0), (-16.7, -1.0, 5.0), (-16.7, 0.0, 5.0), (-16.7, 1.0, 5.0), (-16.7, -7.0, 5.0), (-16.7, -8.0, 5.0), (-16.7, -9.0, 5.0), (-16.7, -10.0, 5.0), (-16.7, -11.0, 5.0), (-16.7, -11.3, 5.0), (-16.7, -5.0, 0.0), (-16.7, -3.0, 0.0), (-16.7, -4.0, 0.0), (-16.7, -5.0, 0.0), (-16.7, -6.0, 0.0), (-16.7, -2.0, 0.0), (-16.7, -1.0, 0.0), (-16.7, 0.0, 0.0), (-16.7, 1.0, 0.0), (-16.7, -7.0, 0.0), (-16.7, -8.0, 0.0), (-16.7, -9.0, 0.0), (-16.7, -10.0, 0.0), (-16.7, -11.0, 0.0), (-16.7, -11.3, 0.0), (-16.3, 5.0, 0.0), (-16.3, 3.0, 0.0), (-16.3, 4.0, 0.0), (-16.3, 2.0, 0.0), (-16.3, 5.0, 5.0), (-16.3, 3.0, 5.0), (-16.3, 4.0, 5.0), (-16.3, 2.0, 5.0), (-16.7, 5.0, 5.0), (-16.7, 3.0, 5.0), (-16.7, 4.0, 5.0), (-16.7, 2.0, 5.0), (-16.7, 5.0, 0.0), (-16.7, 3.0, 0.0), (-16.7, 4.0, 0.0), (-16.7, 2.0, 0.0), (-17.0, -5.0, 0.0), (-17.0, -3.0, 0.0), (-17.0, -4.0, 0.0), (-17.0, -5.0, 0.0), (-17.0, -6.0, 0.0), (-17.0, -2.0, 0.0), (-17.0, -1.0, 0.0), (-17.0, 0.0, 0.0), (-17.0, 1.0, 0.0), (-17.0, -7.0, 0.0), (-17.0, -8.0, 0.0), (-17.0, -9.0, 0.0), (-17.0, -10.0, 0.0), (-17.0, -11.0, 0.0), (-17.0, -11.3, 0.0), (-17.0, 5.0, 0.0), (-17.0, 3.0, 0.0), (-17.0, 4.0, 0.0), (-17.0, 2.0, 0.0), (-16.7, 2.0, 0.0), (-17.0, 2.0, 0.0), (-18.0, -5.0, 0.0), (-18.0, -3.0, 0.0), (-18.0, -4.0, 0.0), (-18.0, -5.0, 0.0), (-18.0, -6.0, 0.0), (-18.0, -2.0, 0.0), (-18.0, -1.0, 0.0), (-18.0, 0.0, 0.0), (-18.0, 1.0, 0.0), (-18.0, -7.0, 0.0), (-18.0, -8.0, 0.0), (-18.0, -9.0, 0.0), (-18.0, -10.0, 0.0), (-18.0, -11.0, 0.0), (-18.0, 5.0, 0.0), (-18.0, 3.0, 0.0), (-18.0, 4.0, 0.0), (-18.0, 2.0, 0.0), (-18.0, 2.0, 0.0), (-19.0, -5.0, 0.0), (-19.0, -3.0, 0.0), (-19.0, -4.0, 0.0), (-19.0, -5.0, 0.0), (-19.0, -6.0, 0.0), (-19.0, -2.0, 0.0), (-19.0, -1.0, 0.0), (-19.0, 0.0, 0.0), (-19.0, 1.0, 0.0), (-19.0, -7.0, 0.0), (-19.0, -8.0, 0.0), (-19.0, -9.0, 0.0), (-19.0, -10.0, 0.0), (-19.0, -11.0, 0.0), (-19.0, 5.0, 0.0), (-19.0, 3.0, 0.0), (-19.0, 4.0, 0.0), (-19.0, 2.0, 0.0), (-19.0, 2.0, 0.0), (-20.0, -5.0, 0.0), (-20.0, -3.0, 0.0), (-20.0, -4.0, 0.0), (-20.0, -5.0, 0.0), (-20.0, -6.0, 0.0), (-20.0, -2.0, 0.0), (-20.0, -1.0, 0.0), (-20.0, 0.0, 0.0), (-20.0, 1.0, 0.0), (-20.0, -7.0, 0.0), (-20.0, -8.0, 0.0), (-20.0, -9.0, 0.0), (-20.0, -10.0, 0.0), (-20.0, -11.0, 0.0), (-20.0, 5.0, 0.0), (-20.0, 3.0, 0.0), (-20.0, 4.0, 0.0), (-20.0, 2.0, 0.0), (-20.0, 2.0, 0.0), (-21.0, -5.0, 0.0), (-21.0, -3.0, 0.0), (-21.0, -4.0, 0.0), (-21.0, -5.0, 0.0), (-21.0, -6.0, 0.0), (-21.0, -2.0, 0.0), (-21.0, -1.0, 0.0), (-21.0, 0.0, 0.0), (-21.0, 1.0, 0.0), (-21.0, -7.0, 0.0), (-21.0, -8.0, 0.0), (-21.0, -9.0, 0.0), (-21.0, -10.0, 0.0), (-21.0, -11.0, 0.0), (-21.0, 5.0, 0.0), (-21.0, 3.0, 0.0), (-21.0, 4.0, 0.0), (-21.0, 2.0, 0.0), (-21.0, 2.0, 0.0), (-17.0, -11.3, 0.0), (-18.0, -11.3, 0.0), (-19.0, -11.3, 0.0), (-20.0, -11.3, 0.0), (-21.0, -11.3, 0.0), (-16.7, -11.3, 5.0), (-17.0, -11.3, 5.0), (-17.0, -11.3, 5.0), (-18.0, -11.3, 5.0), (-19.0, -11.3, 5.0), (-20.0, -11.3, 5.0), (-21.0, -11.3, 5.0), (-16.7, -11.7, 5.0), (-17.0, -11.7, 5.0), (-17.0, -11.7, 5.0), (-18.0, -11.7, 5.0), (-19.0, -11.7, 5.0), (-20.0, -11.7, 5.0), (-21.0, -11.7, 5.0), (-16.7, -11.7, 0.0), (-17.0, -11.7, 0.0), (-17.0, -11.7, 0.0), (-18.0, -11.7, 0.0), (-19.0, -11.7, 0.0), (-20.0, -11.7, 0.0), (-21.0, -11.7, 0.0), (-16.3, -11.3, 5.0), (-16.3, -11.7, 5.0), (-16.3, -11.7, 0.0), (-16.0, -11.3, 0.0), (-16.0, -11.3, 5.0), (-16.0, -11.3, 5.0), (-16.0, -11.7, 5.0), (-16.0, -11.7, 0.0), (-15.7, -11.3, 0.0), (-15.7, -11.3, 5.0), (-15.7, -11.3, 5.0), (-15.7, -11.7, 5.0), (-15.7, -11.7, 0.0), (-21.3, -5.0, 0.0), (-21.3, -3.0, 0.0), (-21.3, -4.0, 0.0), (-21.3, -5.0, 0.0), (-21.3, -6.0, 0.0), (-21.3, -2.0, 0.0), (-21.3, -1.0, 0.0), (-21.3, 0.0, 0.0), (-21.3, 1.0, 0.0), (-21.3, -7.0, 0.0), (-21.3, -8.0, 0.0), (-21.3, -9.0, 0.0), (-21.3, -10.0, 0.0), (-21.3, -11.0, 0.0), (-21.3, 5.0, 0.0), (-21.3, 3.0, 0.0), (-21.3, 4.0, 0.0), (-21.3, 2.0, 0.0), (-21.3, 2.0, 0.0), (-21.3, -5.0, 5.0), (-21.3, -3.0, 5.0), (-21.3, -4.0, 5.0), (-21.3, -5.0, 5.0), (-21.3, -6.0, 5.0), (-21.3, -2.0, 5.0), (-21.3, -1.0, 5.0), (-21.3, 0.0, 5.0), (-21.3, 1.0, 5.0), (-21.3, -7.0, 5.0), (-21.3, -8.0, 5.0), (-21.3, -9.0, 5.0), (-21.3, -10.0, 5.0), (-21.3, -11.0, 5.0), (-21.3, 5.0, 5.0), (-21.3, 3.0, 5.0), (-21.3, 4.0, 5.0), (-21.3, 2.0, 5.0), (-21.3, 2.0, 5.0), (-21.7, -5.0, 5.0), (-21.7, -3.0, 5.0), (-21.7, -4.0, 5.0), (-21.7, -5.0, 5.0), (-21.7, -6.0, 5.0), (-21.7, -2.0, 5.0), (-21.7, -1.0, 5.0), (-21.7, 0.0, 5.0), (-21.7, 1.0, 5.0), (-21.7, -7.0, 5.0), (-21.7, -8.0, 5.0), (-21.7, -9.0, 5.0), (-21.7, -10.0, 5.0), (-21.7, -11.0, 5.0), (-21.7, 5.0, 5.0), (-21.7, 3.0, 5.0), (-21.7, 4.0, 5.0), (-21.7, 2.0, 5.0), (-21.7, 2.0, 5.0), (-21.7, -5.0, 0.0), (-21.7, -3.0, 0.0), (-21.7, -4.0, 0.0), (-21.7, -5.0, 0.0), (-21.7, -6.0, 0.0), (-21.7, -2.0, 0.0), (-21.7, -1.0, 0.0), (-21.7, 0.0, 0.0), (-21.7, 1.0, 0.0), (-21.7, -7.0, 0.0), (-21.7, -8.0, 0.0), (-21.7, -9.0, 0.0), (-21.7, -10.0, 0.0), (-21.7, -11.0, 0.0), (-21.7, 5.0, 0.0), (-21.7, 3.0, 0.0), (-21.7, 4.0, 0.0), (-21.7, 2.0, 0.0), (-21.7, 2.0, 0.0), (-21.3, -11.0, 0.0), (-21.3, -11.3, 0.0), (-21.0, -11.3, 5.0), (-21.3, -11.0, 5.0), (-21.3, -11.3, 5.0), (-21.3, -11.0, 5.0), (-21.7, -11.0, 5.0), (-21.7, -11.0, 0.0), (-21.3, -11.3, 5.0), (-21.7, -11.3, 5.0), (-21.7, -11.3, 0.0), (-21.0, -11.7, 5.0), (-21.7, -11.7, 0.0), (-21.7, -11.7, 5.0), (-21.0, -11.3, 5.0), (-21.0, -11.6, 5.0), (-21.0, -11.7, 0.0), (-21.3, -11.7, 5.0), (-21.0, -11.6, 5.0), (-21.0, -11.6, 0.0), (-21.0, -11.7, 5.0), (-21.0, -11.7, 0.0), (-5.0, 5.3, 0.0), (-6.0, 5.3, 0.0), (-7.0, 5.3, 0.0), (-8.0, 5.3, 0.0), (-8.0, 5.3, 0.0), (-9.0, 5.3, 0.0), (-10.0, 5.3, 0.0), (-11.0, 5.3, 0.0), (-12.0, 5.3, 0.0), (-13.0, 5.3, 0.0), (-14.0, 5.3, 0.0), (-15.0, 5.3, 0.0), (-16.0, 5.3, 0.0), (-5.0, 5.3, 5.0), (-6.0, 5.3, 5.0), (-7.0, 5.3, 5.0), (-8.0, 5.3, 5.0), (-8.0, 5.3, 5.0), (-9.0, 5.3, 5.0), (-10.0, 5.3, 5.0), (-11.0, 5.3, 5.0), (-12.0, 5.3, 5.0), (-13.0, 5.3, 5.0), (-14.0, 5.3, 5.0), (-15.0, 5.3, 5.0), (-16.0, 5.3, 5.0), (-5.0, 5.3, 5.0), (-6.0, 5.3, 5.0), (-7.0, 5.3, 5.0), (-8.0, 5.3, 5.0), (-8.0, 5.3, 5.0), (-9.0, 5.3, 5.0), (-10.0, 5.3, 5.0), (-11.0, 5.3, 5.0), (-12.0, 5.3, 5.0), (-13.0, 5.3, 5.0), (-14.0, 5.3, 5.0), (-15.0, 5.3, 5.0), (-16.0, 5.3, 5.0), (-5.0, 5.7, 5.0), (-6.0, 5.7, 5.0), (-7.0, 5.7, 5.0), (-8.0, 5.7, 5.0), (-8.0, 5.7, 5.0), (-9.0, 5.7, 5.0), (-10.0, 5.7, 5.0), (-11.0, 5.7, 5.0), (-12.0, 5.7, 5.0), (-13.0, 5.7, 5.0), (-14.0, 5.7, 5.0), (-15.0, 5.7, 5.0), (-16.0, 5.7, 5.0), (-5.7, 5.7, 5.0), (-5.7, 5.7, 0.0), (-6.0, 5.7, 5.0), (-6.0, 5.7, 0.0), (-7.0, 5.7, 5.0), (-7.0, 5.7, 0.0), (-8.0, 5.7, 5.0), (-8.0, 5.7, 0.0), (-9.0, 5.7, 5.0), (-9.0, 5.7, 0.0), (-10.0, 5.7, 5.0), (-10.0, 5.7, 0.0), (-11.0, 5.7, 5.0), (-11.0, 5.7, 0.0), (-12.0, 5.7, 5.0), (-12.0, 5.7, 0.0), (-13.0, 5.7, 5.0), (-13.0, 5.7, 0.0), (-14.0, 5.7, 5.0), (-14.0, 5.7, 0.0), (-15.0, 5.7, 5.0), (-15.0, 5.7, 0.0), (-16.0, 5.7, 5.0), (-16.0, 5.7, 0.0), (-16.7, 5.3, 0.0), (-17.0, 5.3, 0.0), (-18.0, 5.3, 0.0), (-19.0, 5.3, 0.0), (-20.0, 5.3, 0.0), (-21.0, 5.3, 0.0), (-21.3, 5.3, 0.0), (-16.7, 5.3, 5.0), (-17.0, 5.3, 5.0), (-18.0, 5.3, 5.0), (-19.0, 5.3, 5.0), (-20.0, 5.3, 5.0), (-21.0, 5.3, 5.0), (-21.3, 5.3, 5.0), (-16.7, 5.3, 5.0), (-17.0, 5.3, 5.0), (-18.0, 5.3, 5.0), (-19.0, 5.3, 5.0), (-20.0, 5.3, 5.0), (-21.0, 5.3, 5.0), (-21.3, 5.3, 5.0), (-16.7, 5.7, 5.0), (-17.0, 5.7, 5.0), (-18.0, 5.7, 5.0), (-19.0, 5.7, 5.0), (-20.0, 5.7, 5.0), (-21.0, 5.7, 5.0), (-21.3, 5.7, 5.0), (-16.7, 5.7, 0.0), (-17.0, 5.7, 0.0), (-18.0, 5.7, 0.0), (-19.0, 5.7, 0.0), (-20.0, 5.7, 0.0), (-21.0, 5.7, 0.0), (-21.3, 5.7, 0.0), (-21.3, 5.0, 5.0), (-21.3, 5.3, 5.0), (-21.7, 5.3, 5.0), (-21.7, 5.7, 5.0), (-21.7, 5.7, 0.0), (-21.7, 5.0, 5.0), (-21.7, 5.3, 5.0), (-21.7, 5.3, 0.0), (-21.7, 5.7, 0.0), (-21.7, 5.0, 0.0), (-21.7, 5.3, 0.0), (-21.7, -11.7, 0.0), (-21.3, -11.7, 0.0), (-16.0, 5.3, 0.0), (-16.3, 5.3, 0.0), (-16.3, 5.0, 5.0), (-16.7, 5.0, 5.0), (-16.7, 5.3, 5.0), (-16.0, 5.3, 5.0), (-16.3, 5.3, 5.0), (-16.3, 5.3, 5.0), (-16.7, 5.3, 5.0), (-16.0, 5.7, 5.0), (-16.3, 5.7, 5.0), (-16.3, 5.7, 5.0), (-16.7, 5.7, 5.0), (-16.0, 5.7, 0.0), (-16.3, 5.7, 0.0), (-16.3, 5.7, 0.0), (-16.7, 5.7, 0.0), (-8.0, 1.7, 0.0), (-9.0, 1.7, 0.0), (-10.0, 1.7, 0.0), (-11.0, 1.7, 0.0), (-12.0, 1.7, 0.0), (-13.0, 1.7, 0.0), (-14.0, 1.7, 0.0), (-15.0, 1.7, 0.0), (-16.0, 1.7, 0.0), (-16.3, 1.7, 0.0), (-16.0, 5.4, 0.0), (-16.3, 5.4, 0.0), (-16.3, 5.4, 0.0), (-16.7, 5.4, 0.0), (-8.0, 1.7, 5.0), (-9.0, 1.7, 5.0), (-10.0, 1.7, 5.0), (-11.0, 1.7, 5.0), (-12.0, 1.7, 5.0), (-13.0, 1.7, 5.0), (-14.0, 1.7, 5.0), (-15.0, 1.7, 5.0), (-16.0, 1.7, 5.0), (-16.3, 1.7, 5.0), (-16.0, 5.4, 5.0), (-16.3, 5.4, 5.0), (-16.3, 5.4, 5.0), (-16.7, 5.4, 5.0), (-8.0, 1.7, 5.0), (-9.0, 1.7, 5.0), (-10.0, 1.7, 5.0), (-11.0, 1.7, 5.0), (-12.0, 1.7, 5.0), (-13.0, 1.7, 5.0), (-14.0, 1.7, 5.0), (-15.0, 1.7, 5.0), (-16.0, 1.7, 5.0), (-16.3, 1.7, 5.0), (-16.0, 5.4, 5.0), (-16.3, 5.4, 5.0), (-16.3, 5.4, 5.0), (-16.7, 5.4, 5.0), (-8.0, 1.3, 5.0), (-9.0, 1.3, 5.0), (-10.0, 1.3, 5.0), (-11.0, 1.3, 5.0), (-12.0, 1.3, 5.0), (-13.0, 1.3, 5.0), (-14.0, 1.3, 5.0), (-15.0, 1.3, 5.0), (-16.0, 1.3, 5.0), (-16.3, 1.3, 5.0), (-16.3, 5.0, 5.0), (-16.3, 5.0, 5.0), (-16.7, 5.0, 5.0), (-8.0, 1.3, 0.0), (-9.0, 1.3, 0.0), (-10.0, 1.3, 0.0), (-11.0, 1.3, 0.0), (-12.0, 1.3, 0.0), (-13.0, 1.3, 0.0), (-14.0, 1.3, 0.0), (-15.0, 1.3, 0.0), (-16.0, 1.3, 0.0), (-16.3, 1.3, 0.0), (-16.0, 5.0, 0.0), (-16.3, 5.0, 0.0), (-16.3, 5.0, 0.0), (-16.7, 5.0, 0.0), (-8.0, 1.0, 0.0), (-9.0, 1.0, 0.0), (-10.0, 1.0, 0.0), (-11.0, 1.0, 0.0), (-12.0, 1.0, 0.0), (-13.0, 1.0, 0.0), (-14.0, 1.0, 0.0), (-15.0, 1.0, 0.0), (-16.0, 1.0, 0.0), (-16.3, 1.0, 0.0), (-16.0, 4.7, 0.0), (-16.3, 4.7, 0.0), (-16.3, 4.7, 0.0), (-16.7, 4.7, 0.0), (-7.7, -2.0, 0.0), (-7.7, -1.0, 0.0), (-7.7, 0.0, 0.0), (-7.7, 1.0, 0.0), (-7.7, 1.3, 0.0), (-7.7, 1.0, 0.0), (-7.7, -2.0, 5.0), (-7.7, -1.0, 5.0), (-7.7, 0.0, 5.0), (-7.7, 1.0, 5.0), (-7.7, 1.3, 5.0), (-7.7, 1.0, 5.0), (-7.7, -2.0, 5.0), (-7.7, -1.0, 5.0), (-7.7, 0.0, 5.0), (-7.7, 1.0, 5.0), (-7.7, 1.3, 5.0), (-7.7, 1.0, 5.0), (-7.3, -2.0, 5.0), (-7.3, -1.0, 5.0), (-7.3, 0.0, 5.0), (-7.3, 1.0, 5.0), (-7.3, 1.3, 5.0), (-7.3, 1.0, 5.0), (-7.3, -2.0, 0.0), (-7.3, -1.0, 0.0), (-7.3, 0.0, 0.0), (-7.3, 1.0, 0.0), (-7.3, 1.3, 0.0), (-7.3, 1.0, 0.0), (-6.0, 1.7, 0.0), (-7.0, 1.7, 0.0), (-8.0, 1.7, 0.0), (-6.0, 1.7, 5.0), (-7.0, 1.7, 5.0), (-8.0, 1.7, 5.0), (-6.0, 1.3, 5.0), (-7.0, 1.3, 5.0), (-8.0, 1.3, 5.0), (-8.0, 1.3, 5.0), (-7.7, 1.3, 5.0), (-7.3, 1.3, 5.0), (-7.3, 1.3, 0.0), (-7.0, 1.3, 5.0), (-7.0, 1.3, 0.0), (-6.0, 1.3, 5.0), (-6.0, 1.3, 0.0), (-5.3, 1.0, 0.0), (-5.3, -1.0, 0.0), (-5.3, 0.0, 0.0), (-5.3, -2.0, 0.0), (-5.3, 1.0, 5.0), (-5.3, -1.0, 5.0), (-5.3, 0.0, 5.0), (-5.3, -2.0, 5.0), (-5.7, 1.0, 5.0), (-5.7, -1.0, 5.0), (-5.7, 0.0, 5.0), (-5.7, -2.0, 5.0), (-5.7, 1.0, 0.0), (-5.7, -1.0, 0.0), (-5.7, 0.0, 0.0), (-5.7, -2.0, 0.0), (-6.0, -2.7, 0.0), (-7.0, -2.7, 0.0), (-6.0, -2.7, 5.0), (-7.0, -2.7, 5.0), (-6.0, -2.3, 5.0), (-7.0, -2.3, 5.0), (-6.0, -2.3, 0.0), (-7.0, -2.3, 0.0), (-5.3, -3.0, 0.0), (-5.3, -2.7, 0.0), (-5.0, -2.7, 0.0), (-5.3, -2.7, 0.0), (-5.0, -3.0, 0.0), (-5.3, -3.0, 0.0), (-5.3, -2.0, 5.0), (-6.0, -2.7, 5.0), (-5.3, -2.7, 5.0), (-5.3, -2.7, 5.0), (-5.3, -1.3, 0.0), (-5.3, -1.3, 5.0), (-5.3, -2.3, 5.0), (-5.7, -2.3, 5.0), (-5.7, -2.3, 0.0), (-5.7, -2.7, 5.0), (-5.7, -2.3, 5.0), (-5.7, -2.3, 0.0), (-5.3, -2.7, 5.0), (-5.7, -2.7, 5.0), (-8.0, -2.7, 0.0), (-7.7, -2.7, 0.0), (-7.7, -3.0, 0.0), (-7.7, -2.7, 0.0), (-8.0, -3.0, 0.0), (-8.0, -2.7, 0.0), (-7.7, -2.0, 5.0), (-7.0, -2.7, 5.0), (-7.7, -2.7, 5.0), (-7.7, -2.7, 5.0), (-7.7, -2.3, 5.0), (-7.3, -2.3, 5.0), (-7.3, -2.3, 0.0), (-7.3, -2.7, 5.0), (-7.3, -2.3, 5.0), (-7.3, -2.3, 0.0), (-7.7, -2.7, 5.0), (-7.7, -2.3, 5.0), (-7.7, -2.3, 0.0), (-5.0, 1.7, 0.0), (-5.3, 1.7, 0.0), (-5.3, 2.0, 0.0), (-5.3, 1.7, 0.0), (-5.0, 2.0, 0.0), (-5.0, 1.7, 0.0), (-6.0, 1.7, 5.0), (-5.3, 1.0, 5.0), (-5.3, 1.7, 5.0), (-5.3, 1.7, 5.0), (-5.3, 1.3, 5.0), (-5.7, 1.3, 5.0), (-5.7, 1.3, 0.0), (-5.7, 1.7, 5.0), (-5.7, 1.3, 5.0), (-5.7, 1.3, 5.0), (-5.7, 1.3, 0.0), (-5.3, 1.7, 5.0), (-5.3, 1.3, 5.0), (-16.7, 1.0, 5.0), (-16.7, 2.0, 5.0), (-16.3, 2.0, 5.0), (-16.3, 1.7, 5.0), (-16.3, 1.3, 5.0), (-16.3, 1.0, 5.0), (-16.7, 1.0, 5.0), (-16.7, 2.0, 5.0), (-16.3, 1.0, 5.0), (-16.3, 2.0, 5.0), (-16.3, 3.0, 0.0), (-16.3, 4.0, 0.0), (-16.7, 3.0, 5.0), (-16.7, 4.0, 5.0), (-16.3, 3.0, 5.0), (-16.3, 4.0, 5.0), (-14.0, -11.7, 0.0), (-13.0, -11.7, 0.0), (-10.0, -11.7, 0.0), (-9.0, -11.7, 0.0), (-14.0, -11.3, 5.0), (-13.0, -11.3, 5.0), (-10.0, -11.3, 5.0), (-9.0, -11.3, 5.0), (-14.0, -11.7, 5.0), (-13.0, -11.7, 5.0), (-10.0, -11.7, 5.0), (-9.0, -11.7, 5.0), (-16.7, -3.0, 0.0), (-16.7, -2.0, 0.0), (-16.7, -9.0, 0.0), (-16.7, -10.0, 0.0), (-16.3, -3.0, 5.0), (-16.3, -2.0, 5.0), (-16.3, -9.0, 5.0), (-16.3, -10.0, 5.0), (-16.7, -3.0, 5.0), (-16.7, -2.0, 5.0), (-16.7, -9.0, 5.0), (-16.7, -10.0, 5.0)], [(1595, 1594), (1768, 1754), (1753, 1767), (1770, 1756), (1755, 1769), (1782, 1768), (1767, 1781), (1784, 1770), (1769, 1783), (1795, 1782), (1822, 1823), (1823, 1809), (1808, 1822)], [(120, 38, 3, 52), (119, 56, 19, 39), (118, 61, 18, 55), (117, 66, 17, 54), (116, 71, 16, 53), (115, 57, 20, 76), (114, 58, 21, 77), (113, 59, 22, 78), (112, 60, 23, 79), (111, 62, 24, 80), (110, 63, 25, 81), (109, 64, 26, 82), (108, 65, 27, 83), (107, 67, 28, 84), (106, 68, 29, 85), (105, 69, 30, 86), (104, 70, 31, 87), (103, 72, 32, 88), (102, 73, 33, 89), (101, 74, 34, 90), (100, 75, 35, 91), (99, 48, 12, 92), (98, 49, 13, 93), (97, 50, 14, 94), (96, 51, 15, 95), (75, 96, 95, 35), (34, 94, 96, 75), (94, 14, 51, 96), (74, 97, 94, 34), (33, 93, 97, 74), (93, 13, 50, 97), (73, 98, 93, 33), (32, 92, 98, 73), (92, 12, 49, 98), (72, 99, 92, 32), (11, 37, 99, 72), (37, 1, 48, 99), (70, 100, 91, 31), (30, 90, 100, 70), (90, 34, 75, 100), (69, 101, 90, 30), (29, 89, 101, 69), (89, 33, 74, 101), (68, 102, 89, 29), (28, 88, 102, 68), (88, 32, 73, 102), (67, 103, 88, 28), (10, 47, 103, 67), (47, 11, 72, 103), (65, 104, 87, 27), (26, 86, 104, 65), (86, 30, 70, 104), (64, 105, 86, 26), (25, 85, 105, 64), (85, 29, 69, 105), (63, 106, 85, 25), (24, 84, 106, 63), (84, 28, 68, 106), (62, 107, 84, 24), (9, 46, 107, 62), (46, 10, 67, 107), (60, 108, 83, 23), (22, 82, 108, 60), (82, 26, 65, 108), (59, 109, 82, 22), (21, 81, 109, 59), (81, 25, 64, 109), (58, 110, 81, 21), (20, 80, 110, 58), (80, 24, 63, 110), (57, 111, 80, 20), (8, 45, 111, 57), (45, 9, 62, 111), (41, 112, 79, 4), (5, 78, 112, 41), (78, 22, 60, 112), (42, 113, 78, 5), (6, 77, 113, 42), (77, 21, 59, 113), (43, 114, 77, 6), (7, 76, 114, 43), (76, 20, 58, 114), (36, 115, 76, 7), (0, 44, 115, 36), (44, 8, 57, 115), (66, 116, 53, 17), (31, 91, 116, 66), (91, 35, 71, 116), (61, 117, 54, 18), (27, 87, 117, 61), (87, 31, 66, 117), (56, 118, 55, 19), (23, 83, 118, 56), (83, 27, 61, 118), (40, 119, 39, 2), (4, 79, 119, 40), (79, 23, 56, 119), (71, 120, 52, 16), (35, 95, 120, 71), (95, 15, 38, 120), (16, 52, 128, 123), (2, 39, 127, 121), (54, 17, 124, 130), (17, 53, 129, 124), (55, 18, 125, 131), (18, 54, 130, 125), (52, 3, 122, 128), (39, 19, 126, 127), (19, 55, 131, 126), (53, 16, 123, 129), (121, 127, 138, 132), (129, 361, 365, 363), (164, 355, 359, 358), (123, 128, 139, 134), (130, 124, 135, 141), (127, 126, 137, 138), (124, 129, 140, 135), (131, 125, 136, 142), (128, 122, 133, 139), (125, 130, 141, 136), (136, 141, 152, 147), (132, 138, 149, 143), (360, 123, 362, 364), (354, 159, 356, 357), (134, 139, 150, 145), (141, 135, 146, 152), (138, 137, 148, 149), (135, 140, 151, 146), (142, 136, 147, 153), (139, 133, 144, 150), (153, 147, 158, 164), (150, 144, 155, 161), (147, 152, 163, 158), (143, 149, 160, 154), (129, 123, 360, 361), (164, 159, 354, 355), (145, 150, 161, 156), (152, 146, 157, 163), (149, 148, 159, 160), (146, 151, 162, 157), (160, 159, 170, 171), (157, 162, 173, 168), (164, 158, 169, 175), (161, 155, 166, 172), (158, 163, 174, 169), (154, 160, 171, 165), (162, 156, 167, 173), (159, 164, 175, 170), (156, 161, 172, 167), (163, 157, 168, 174), (165, 171, 182, 176), (173, 167, 178, 184), (170, 175, 186, 181), (167, 172, 183, 178), (174, 168, 179, 185), (171, 170, 181, 182), (168, 173, 184, 179), (175, 169, 180, 186), (172, 166, 177, 183), (169, 174, 185, 180), (180, 185, 196, 191), (176, 182, 193, 187), (184, 178, 189, 195), (181, 186, 197, 192), (178, 183, 194, 189), (185, 179, 190, 196), (182, 181, 192, 193), (179, 184, 195, 190), (186, 180, 191, 197), (183, 177, 188, 194), (197, 191, 202, 208), (194, 188, 199, 205), (191, 196, 207, 202), (187, 193, 204, 198), (195, 189, 200, 206), (192, 197, 208, 203), (189, 194, 205, 200), (196, 190, 201, 207), (193, 192, 203, 204), (190, 195, 206, 201), (204, 203, 214, 215), (201, 206, 217, 212), (208, 202, 213, 219), (205, 199, 210, 216), (202, 207, 218, 213), (198, 204, 215, 209), (206, 200, 211, 217), (203, 208, 219, 214), (200, 205, 216, 211), (207, 201, 212, 218), (211, 216, 227, 222), (218, 212, 223, 229), (215, 214, 225, 226), (212, 217, 228, 223), (219, 213, 224, 230), (216, 210, 221, 227), (213, 218, 229, 224), (209, 215, 226, 220), (217, 211, 222, 228), (214, 219, 230, 225), (225, 230, 241, 236), (222, 227, 238, 233), (229, 223, 234, 240), (226, 225, 236, 237), (223, 228, 239, 234), (230, 224, 235, 241), (227, 221, 232, 238), (224, 229, 240, 235), (220, 226, 237, 231), (228, 222, 233, 239), (231, 237, 248, 242), (239, 233, 244, 250), (236, 241, 252, 247), (233, 238, 249, 244), (240, 234, 245, 251), (237, 236, 247, 248), (234, 239, 250, 245), (241, 235, 246, 252), (238, 232, 243, 249), (235, 240, 251, 246), (249, 243, 254, 260), (246, 251, 262, 257), (242, 248, 259, 253), (250, 244, 255, 261), (247, 252, 263, 258), (244, 249, 260, 255), (251, 245, 256, 262), (248, 247, 258, 259), (245, 250, 261, 256), (252, 246, 257, 263), (256, 261, 272, 267), (263, 257, 268, 274), (260, 254, 265, 271), (257, 262, 273, 268), (253, 259, 270, 264), (261, 255, 266, 272), (258, 263, 274, 269), (255, 260, 271, 266), (262, 256, 267, 273), (259, 258, 269, 270), (270, 269, 280, 281), (267, 272, 283, 278), (274, 268, 279, 285), (271, 265, 276, 282), (268, 273, 284, 279), (264, 270, 281, 275), (272, 266, 277, 283), (269, 274, 285, 280), (266, 271, 282, 277), (273, 267, 278, 284), (177, 166, 287, 288), (232, 221, 292, 293), (199, 188, 289, 290), (188, 177, 288, 289), (166, 155, 286, 287), (221, 210, 291, 292), (210, 199, 290, 291), (293, 292, 300, 301), (291, 290, 298, 299), (289, 288, 296, 297), (287, 286, 294, 295), (292, 291, 299, 300), (290, 289, 297, 298), (288, 287, 295, 296), (299, 298, 306, 307), (297, 296, 304, 305), (295, 294, 302, 303), (300, 299, 307, 308), (298, 297, 305, 306), (296, 295, 303, 304), (301, 300, 308, 309), (232, 293, 311, 310), (265, 254, 313, 314), (254, 243, 312, 313), (314, 313, 316, 317), (313, 312, 315, 316), (286, 155, 318, 319), (154, 165, 321, 320), (209, 220, 326, 325), (198, 209, 325, 324), (187, 198, 324, 323), (176, 187, 323, 322), (220, 231, 327, 326), (165, 176, 322, 321), (322, 323, 331, 330), (320, 321, 329, 328), (325, 326, 334, 333), (323, 324, 332, 331), (321, 322, 330, 329), (326, 327, 335, 334), (324, 325, 333, 332), (333, 334, 342, 341), (331, 332, 340, 339), (329, 330, 338, 337), (334, 335, 343, 342), (332, 333, 341, 340), (330, 331, 339, 338), (328, 329, 337, 336), (327, 231, 345, 347), (154, 320, 346, 344), (253, 264, 350, 349), (242, 253, 349, 348), (349, 350, 353, 352), (348, 349, 352, 351), (373, 366, 377, 384), (370, 375, 386, 381), (367, 372, 383, 378), (374, 368, 379, 385), (371, 376, 387, 382), (368, 373, 384, 379), (375, 369, 380, 386), (372, 371, 382, 383), (369, 374, 385, 380), (376, 370, 381, 387), (381, 386, 397, 392), (378, 383, 394, 389), (385, 379, 390, 396), (382, 387, 398, 393), (379, 384, 395, 390), (386, 380, 391, 397), (383, 382, 393, 394), (380, 385, 396, 391), (387, 381, 392, 398), (384, 377, 388, 395), (398, 392, 403, 409), (395, 388, 399, 406), (392, 397, 408, 403), (389, 394, 405, 400), (396, 390, 401, 407), (393, 398, 409, 404), (390, 395, 406, 401), (397, 391, 402, 408), (394, 393, 404, 405), (391, 396, 407, 402), (405, 404, 415, 416), (402, 407, 418, 413), (409, 403, 414, 420), (406, 399, 410, 417), (403, 408, 419, 414), (400, 405, 416, 411), (407, 401, 412, 418), (404, 409, 420, 415), (401, 406, 417, 412), (408, 402, 413, 419), (13, 49, 424, 422), (51, 14, 423, 426), (49, 12, 421, 424), (14, 50, 425, 423), (50, 13, 422, 425), (425, 422, 428, 431), (423, 644, 652, 648), (426, 423, 429, 432), (424, 421, 427, 430), (645, 424, 649, 653), (431, 428, 434, 437), (646, 425, 650, 654), (432, 429, 435, 438), (430, 427, 433, 436), (422, 643, 651, 647), (437, 434, 440, 443), (422, 424, 645, 643), (438, 435, 441, 444), (436, 433, 439, 442), (423, 425, 646, 644), (443, 440, 446, 449), (441, 443, 449, 447), (444, 441, 447, 450), (442, 439, 445, 448), (440, 442, 448, 446), (449, 446, 452, 455), (447, 449, 455, 453), (450, 447, 453, 456), (448, 445, 451, 454), (446, 448, 454, 452), (455, 452, 458, 461), (453, 455, 461, 459), (456, 453, 459, 462), (454, 451, 457, 460), (452, 454, 460, 458), (461, 458, 464, 467), (459, 461, 467, 465), (462, 459, 465, 468), (460, 457, 463, 466), (458, 460, 466, 464), (467, 464, 470, 473), (465, 467, 473, 471), (468, 465, 471, 474), (466, 463, 469, 472), (464, 466, 472, 470), (473, 470, 476, 479), (471, 473, 479, 477), (474, 471, 477, 480), (472, 469, 475, 478), (470, 472, 478, 476), (479, 476, 482, 485), (477, 479, 485, 483), (480, 477, 483, 486), (478, 475, 481, 484), (476, 478, 484, 482), (485, 482, 488, 491), (483, 485, 491, 489), (486, 483, 489, 492), (484, 481, 487, 490), (482, 484, 490, 488), (491, 488, 494, 497), (489, 491, 497, 495), (492, 489, 495, 498), (490, 487, 493, 496), (488, 490, 496, 494), (497, 494, 500, 503), (495, 497, 503, 501), (498, 495, 501, 504), (496, 493, 499, 502), (494, 496, 502, 500), (503, 500, 506, 509), (501, 503, 509, 507), (504, 501, 507, 510), (502, 499, 505, 508), (500, 502, 508, 506), (509, 506, 512, 515), (507, 509, 515, 513), (510, 507, 513, 516), (508, 505, 511, 514), (506, 508, 514, 512), (492, 498, 526, 525), (468, 474, 522, 521), (444, 450, 518, 517), (474, 480, 523, 522), (450, 456, 519, 518), (480, 486, 524, 523), (456, 462, 520, 519), (486, 492, 525, 524), (462, 468, 521, 520), (525, 526, 536, 535), (522, 523, 533, 532), (519, 520, 530, 529), (523, 524, 534, 533), (520, 521, 531, 530), (517, 518, 528, 527), (524, 525, 535, 534), (521, 522, 532, 531), (518, 519, 529, 528), (533, 534, 544, 543), (530, 531, 541, 540), (527, 528, 538, 537), (534, 535, 545, 544), (531, 532, 542, 541), (528, 529, 539, 538), (535, 536, 546, 545), (532, 533, 543, 542), (529, 530, 540, 539), (541, 542, 552, 551), (538, 539, 549, 548), (545, 546, 556, 555), (542, 543, 553, 552), (539, 540, 550, 549), (543, 544, 554, 553), (540, 541, 551, 550), (537, 538, 548, 547), (544, 545, 555, 554), (303, 302, 557, 558), (308, 307, 562, 563), (306, 305, 560, 561), (316, 315, 565, 566), (304, 303, 558, 559), (309, 308, 563, 564), (307, 306, 561, 562), (305, 304, 559, 560), (341, 342, 573, 572), (339, 340, 571, 570), (337, 338, 569, 568), (342, 343, 574, 573), (351, 352, 576, 575), (340, 341, 572, 571), (338, 339, 570, 569), (336, 337, 568, 567), (487, 481, 584, 585), (481, 475, 583, 584), (475, 469, 582, 583), (469, 463, 581, 582), (445, 439, 577, 578), (451, 445, 578, 579), (457, 451, 579, 580), (463, 457, 580, 581), (585, 584, 593, 594), (583, 582, 591, 592), (581, 580, 589, 590), (579, 578, 587, 588), (584, 583, 592, 593), (582, 581, 590, 591), (580, 579, 588, 589), (578, 577, 586, 587), (588, 587, 596, 597), (593, 592, 601, 602), (591, 590, 599, 600), (589, 588, 597, 598), (587, 586, 595, 596), (594, 593, 602, 603), (592, 591, 600, 601), (590, 589, 598, 599), (602, 601, 610, 611), (600, 599, 608, 609), (598, 597, 606, 607), (596, 595, 604, 605), (603, 602, 611, 612), (601, 600, 609, 610), (599, 598, 607, 608), (597, 596, 605, 606), (526, 498, 613, 614), (510, 516, 617, 616), (504, 510, 616, 615), (616, 617, 620, 619), (615, 616, 619, 618), (618, 619, 622, 621), (493, 487, 623, 624), (493, 624, 627, 625), (624, 623, 626, 627), (603, 612, 630, 629), (594, 603, 629, 628), (629, 630, 633, 632), (628, 629, 632, 631), (628, 631, 635, 634), (635, 631, 636, 638), (631, 632, 637, 636), (444, 517, 640, 639), (577, 439, 641, 642), (133, 122, 659, 660), (122, 3, 655, 659), (15, 51, 658, 656), (3, 38, 657, 655), (144, 133, 660, 661), (38, 15, 656, 657), (655, 657, 664, 662), (659, 655, 662, 666), (656, 658, 665, 663), (657, 656, 663, 664), (666, 662, 669, 673), (661, 660, 667, 668), (663, 665, 672, 670), (664, 663, 670, 671), (662, 664, 671, 669), (48, 1, 674, 676), (400, 411, 681, 680), (367, 378, 678, 677), (12, 48, 676, 675), (378, 389, 679, 678), (680, 681, 689, 688), (677, 678, 686, 685), (675, 676, 684, 683), (678, 679, 687, 686), (676, 674, 682, 684), (688, 689, 697, 696), (685, 686, 694, 693), (683, 684, 692, 691), (686, 687, 695, 694), (684, 682, 690, 692), (604, 595, 698, 699), (681, 411, 701, 711), (416, 415, 705, 706), (413, 418, 708, 703), (420, 414, 704, 710), (417, 410, 700, 707), (414, 419, 709, 704), (411, 416, 706, 701), (418, 412, 702, 708), (415, 420, 710, 705), (412, 417, 707, 702), (419, 413, 703, 709), (701, 706, 718, 713), (708, 702, 714, 720), (705, 710, 722, 717), (702, 707, 719, 714), (709, 703, 715, 721), (706, 705, 717, 718), (703, 708, 720, 715), (710, 704, 716, 722), (707, 700, 712, 719), (704, 709, 721, 716), (711, 701, 713, 723), (714, 719, 731, 726), (721, 715, 727, 733), (718, 717, 729, 730), (715, 720, 732, 727), (722, 716, 728, 734), (719, 712, 724, 731), (716, 721, 733, 728), (723, 713, 725, 735), (713, 718, 730, 725), (720, 714, 726, 732), (717, 722, 734, 729), (730, 729, 741, 742), (727, 732, 744, 739), (734, 728, 740, 746), (731, 724, 736, 743), (728, 733, 745, 740), (735, 725, 737, 747), (725, 730, 742, 737), (732, 726, 738, 744), (729, 734, 746, 741), (726, 731, 743, 738), (733, 727, 739, 745), (681, 711, 749, 748), (748, 749, 751, 750), (699, 698, 754, 755), (697, 689, 752, 753), (753, 752, 756, 757), (757, 756, 758, 759), (41, 4, 761, 763), (40, 2, 760, 762), (4, 40, 762, 761), (763, 761, 765, 767), (762, 760, 764, 766), (761, 762, 766, 765), (767, 765, 769, 771), (766, 764, 768, 770), (765, 766, 770, 769), (771, 769, 773, 775), (770, 768, 772, 774), (769, 770, 774, 773), (775, 773, 777, 779), (774, 772, 776, 778), (773, 774, 778, 777), (779, 777, 781, 783), (778, 776, 780, 782), (777, 778, 782, 781), (783, 781, 785, 787), (782, 780, 784, 786), (781, 782, 786, 785), (787, 785, 789, 791), (786, 784, 788, 790), (785, 786, 790, 789), (791, 789, 793, 795), (790, 788, 792, 794), (789, 790, 794, 793), (795, 793, 797, 799), (794, 792, 796, 798), (793, 794, 798, 797), (799, 797, 801, 803), (798, 796, 800, 802), (797, 798, 802, 801), (377, 366, 807, 808), (36, 7, 805, 806), (0, 36, 806, 804), (808, 807, 812, 813), (806, 805, 810, 811), (804, 806, 811, 809), (813, 812, 817, 818), (811, 810, 815, 816), (809, 811, 816, 814), (818, 817, 822, 823), (816, 815, 820, 821), (814, 816, 821, 819), (820, 815, 824, 825), (825, 824, 826, 827), (827, 826, 828, 829), (829, 828, 830, 831), (818, 823, 833, 832), (832, 833, 835, 834), (834, 835, 837, 836), (836, 837, 839, 838), (838, 839, 841, 840), (829, 831, 850, 849), (821, 820, 843, 844), (835, 833, 851, 852), (827, 829, 849, 848), (833, 823, 846, 851), (825, 827, 848, 847), (823, 822, 845, 846), (820, 825, 847, 843), (841, 839, 854, 855), (819, 821, 844, 842), (839, 837, 853, 854), (837, 835, 852, 853), (842, 844, 858, 856), (851, 846, 860, 865), (847, 848, 862, 861), (855, 854, 868, 869), (844, 843, 857, 858), (852, 851, 865, 866), (848, 849, 863, 862), (846, 845, 859, 860), (853, 852, 866, 867), (849, 850, 864, 863), (843, 847, 861, 857), (854, 853, 867, 868), (866, 865, 879, 880), (862, 863, 877, 876), (860, 859, 873, 874), (867, 866, 880, 881), (863, 864, 878, 877), (857, 861, 875, 871), (868, 867, 881, 882), (856, 858, 872, 870), (865, 860, 874, 879), (861, 862, 876, 875), (869, 868, 882, 883), (858, 857, 871, 872), (877, 878, 892, 891), (871, 875, 889, 885), (882, 881, 895, 896), (870, 872, 886, 884), (879, 874, 888, 893), (875, 876, 890, 889), (883, 882, 896, 897), (872, 871, 885, 886), (880, 879, 893, 894), (876, 877, 891, 890), (874, 873, 887, 888), (881, 880, 894, 895), (893, 888, 902, 907), (889, 890, 904, 903), (897, 896, 910, 911), (886, 885, 899, 900), (894, 893, 907, 908), (890, 891, 905, 904), (888, 887, 901, 902), (895, 894, 908, 909), (891, 892, 906, 905), (885, 889, 903, 899), (896, 895, 909, 910), (884, 886, 900, 898), (904, 905, 919, 918), (902, 901, 915, 916), (909, 908, 922, 923), (905, 906, 920, 919), (899, 903, 917, 913), (910, 909, 923, 924), (898, 900, 914, 912), (907, 902, 916, 921), (903, 904, 918, 917), (911, 910, 924, 925), (900, 899, 913, 914), (908, 907, 921, 922), (918, 919, 933, 932), (923, 922, 936, 937), (912, 914, 928, 926), (919, 920, 934, 933), (913, 917, 931, 927), (924, 923, 937, 938), (914, 913, 927, 928), (921, 916, 930, 935), (917, 918, 932, 931), (925, 924, 938, 939), (916, 915, 929, 930), (922, 921, 935, 936), (803, 801, 941, 943), (802, 800, 940, 942), (801, 802, 942, 941), (897, 911, 948, 947), (911, 925, 949, 948), (883, 897, 947, 946), (855, 869, 945, 944), (869, 883, 946, 945), (945, 946, 952, 951), (948, 949, 955, 954), (946, 947, 953, 952), (944, 945, 951, 950), (951, 952, 958, 957), (954, 955, 961, 960), (952, 953, 959, 958), (950, 951, 957, 956), (957, 958, 964, 963), (960, 961, 967, 966), (958, 959, 965, 964), (956, 957, 963, 962), (965, 966, 972, 971), (963, 964, 970, 969), (966, 967, 973, 972), (964, 965, 971, 970), (962, 963, 969, 968), (971, 972, 978, 977), (969, 970, 976, 975), (972, 973, 979, 978), (970, 971, 977, 976), (968, 969, 975, 974), (977, 978, 984, 983), (975, 976, 982, 981), (978, 979, 985, 984), (976, 977, 983, 982), (974, 975, 981, 980), (983, 984, 990, 989), (981, 982, 988, 987), (984, 985, 991, 990), (982, 983, 989, 988), (980, 981, 987, 986), (989, 990, 996, 995), (987, 988, 994, 993), (990, 991, 997, 996), (988, 989, 995, 994), (986, 987, 993, 992), (995, 996, 1002, 1001), (993, 994, 1000, 999), (996, 997, 1003, 1002), (994, 995, 1001, 1000), (992, 993, 999, 998), (1001, 1002, 1008, 1007), (999, 1000, 1006, 1005), (1002, 1003, 1009, 1008), (1000, 1001, 1007, 1006), (998, 999, 1005, 1004), (998, 1004, 1015, 1014), (974, 980, 1011, 1010), (980, 986, 1012, 1011), (986, 992, 1013, 1012), (992, 998, 1014, 1013), (1013, 1014, 1020, 1019), (1011, 1012, 1018, 1017), (1014, 1015, 1021, 1020), (1012, 1013, 1019, 1018), (1010, 1011, 1017, 1016), (1019, 1020, 1026, 1025), (1017, 1018, 1024, 1023), (1020, 1021, 1027, 1026), (1018, 1019, 1025, 1024), (1016, 1017, 1023, 1022), (1007, 1008, 1032, 1031), (1005, 1006, 1030, 1029), (1015, 1004, 1028, 1034), (1008, 1009, 1033, 1032), (1006, 1007, 1031, 1030), (1004, 1005, 1029, 1028), (1027, 1021, 1035, 1036), (1021, 1015, 1034, 1035), (1036, 1035, 1044, 1045), (1034, 1028, 1037, 1043), (1031, 1032, 1041, 1040), (1029, 1030, 1039, 1038), (1035, 1034, 1043, 1044), (1032, 1033, 1042, 1041), (1030, 1031, 1040, 1039), (1028, 1029, 1038, 1037), (1038, 1039, 1048, 1047), (1044, 1043, 1052, 1053), (1041, 1042, 1051, 1050), (1039, 1040, 1049, 1048), (1037, 1038, 1047, 1046), (1045, 1044, 1053, 1054), (1043, 1037, 1046, 1052), (1040, 1041, 1050, 1049), (1053, 1052, 1061, 1062), (1050, 1051, 1060, 1059), (1048, 1049, 1058, 1057), (1046, 1047, 1056, 1055), (1054, 1053, 1062, 1063), (1052, 1046, 1055, 1061), (1049, 1050, 1059, 1058), (1047, 1048, 1057, 1056), (1055, 1056, 1065, 1064), (1063, 1062, 1071, 1072), (1061, 1055, 1064, 1070), (1058, 1059, 1068, 1067), (1056, 1057, 1066, 1065), (1062, 1061, 1070, 1071), (1059, 1060, 1069, 1068), (1057, 1058, 1067, 1066), (1033, 1009, 1079, 1080), (1042, 1033, 1080, 1081), (1009, 1003, 1078, 1079), (1003, 997, 1077, 1078), (979, 973, 1073, 1074), (985, 979, 1074, 1075), (991, 985, 1075, 1076), (997, 991, 1076, 1077), (1080, 1079, 1088, 1089), (1078, 1077, 1086, 1087), (1076, 1075, 1084, 1085), (1074, 1073, 1082, 1083), (1081, 1080, 1089, 1090), (1079, 1078, 1087, 1088), (1077, 1076, 1085, 1086), (1075, 1074, 1083, 1084), (1087, 1086, 1095, 1096), (1085, 1084, 1093, 1094), (1083, 1082, 1091, 1092), (1090, 1089, 1098, 1099), (1088, 1087, 1096, 1097), (1086, 1085, 1094, 1095), (1084, 1083, 1092, 1093), (1089, 1088, 1097, 1098), (1099, 1098, 1107, 1108), (1097, 1096, 1105, 1106), (1095, 1094, 1103, 1104), (1093, 1092, 1101, 1102), (1098, 1097, 1106, 1107), (1096, 1095, 1104, 1105), (1094, 1093, 1102, 1103), (1092, 1091, 1100, 1101), (1042, 1081, 1110, 1109), (1069, 1060, 1112, 1113), (1060, 1051, 1111, 1112), (1113, 1112, 1115, 1116), (1112, 1111, 1114, 1115), (1115, 1114, 1117, 1118), (1036, 1045, 1126, 1125), (1025, 1026, 1123, 1122), (1023, 1024, 1121, 1120), (1027, 1036, 1125, 1124), (1026, 1027, 1124, 1123), (1024, 1025, 1122, 1121), (1022, 1023, 1120, 1119), (1122, 1123, 1131, 1130), (1120, 1121, 1129, 1128), (1125, 1126, 1134, 1133), (1123, 1124, 1132, 1131), (1121, 1122, 1130, 1129), (1119, 1120, 1128, 1127), (1124, 1125, 1133, 1132), (1133, 1134, 1142, 1141), (1131, 1132, 1140, 1139), (1129, 1130, 1138, 1137), (1127, 1128, 1136, 1135), (1132, 1133, 1141, 1140), (1130, 1131, 1139, 1138), (1128, 1129, 1137, 1136), (1141, 1142, 1150, 1149), (1139, 1140, 1148, 1147), (1137, 1138, 1146, 1145), (1135, 1136, 1144, 1143), (1140, 1141, 1149, 1148), (1138, 1139, 1147, 1146), (1136, 1137, 1145, 1144), (1126, 1045, 1151, 1152), (1063, 1072, 1155, 1154), (1054, 1063, 1154, 1153), (1154, 1155, 1158, 1157), (1153, 1154, 1157, 1156), (1156, 1157, 1160, 1159), (974, 1010, 1162, 1161), (1022, 1119, 1165, 1164), (1010, 1016, 1163, 1162), (1016, 1022, 1164, 1163), (1163, 1164, 1169, 1168), (1164, 1165, 1170, 1169), (1162, 1163, 1168, 1167), (1168, 1169, 1174, 1173), (1169, 1170, 1175, 1174), (1167, 1168, 1173, 1172), (1173, 1174, 1179, 1178), (947, 948, 1166, 1171), (1174, 1175, 1180, 1179), (1172, 1173, 1178, 1177), (1177, 1178, 1183, 1182), (1176, 1177, 1182, 1181), (1165, 1119, 1184, 1185), (1135, 1143, 1188, 1187), (1127, 1135, 1187, 1186), (1187, 1188, 1191, 1190), (1186, 1187, 1190, 1189), (1189, 1190, 1193, 1192), (834, 836, 1197, 1196), (818, 832, 1195, 1194), (836, 838, 1198, 1197), (832, 834, 1196, 1195), (838, 840, 1199, 1198), (1183, 1178, 1200, 1201), (1196, 1197, 1205, 1204), (1195, 1203, 1235, 1234), (1201, 1200, 1208, 1209), (1197, 1198, 1206, 1205), (1195, 1196, 1204, 1203), (1198, 1199, 1207, 1206), (1206, 1207, 1215, 1214), (1204, 1205, 1213, 1212), (1202, 1203, 1211, 1210), (1209, 1208, 1216, 1217), (1205, 1206, 1214, 1213), (1203, 1204, 1212, 1211), (1217, 1216, 1224, 1225), (1213, 1214, 1222, 1221), (1211, 1212, 1220, 1219), (1214, 1215, 1223, 1222), (1212, 1213, 1221, 1220), (1210, 1211, 1219, 1218), (1222, 1223, 1231, 1230), (1220, 1221, 1229, 1228), (1218, 1219, 1227, 1226), (1225, 1224, 1232, 1233), (1221, 1222, 1230, 1229), (1219, 1220, 1228, 1227), (813, 818, 1239, 1238), (808, 813, 1238, 1237), (377, 808, 1237, 1236), (1238, 1239, 1243, 1242), (1237, 1238, 1242, 1241), (1236, 1237, 1241, 1240), (1242, 1243, 1247, 1246), (1241, 1242, 1246, 1245), (1240, 1241, 1245, 1244), (700, 410, 1251, 1252), (410, 399, 1250, 1251), (388, 377, 1248, 1249), (1252, 1251, 1253, 1254), (1253, 1251, 1255, 1256), (1253, 1256, 1259, 1257), (1254, 1253, 1257, 1258), (1252, 1254, 1261, 1260), (724, 712, 1262, 1263), (724, 1263, 1265, 1264), (1265, 1263, 1267, 1268), (1263, 1262, 1266, 1267), (1266, 1262, 1269, 1270), (1270, 1269, 1271, 1272), (1270, 1272, 1274, 1273), (1270, 1273, 1277, 1276), (1266, 1270, 1276, 1275), (1267, 1266, 1278, 1279), (1073, 973, 1280, 1281), (961, 955, 1283, 1284), (955, 949, 1282, 1283), (1284, 1283, 1286, 1287), (1283, 1282, 1285, 1286), (1287, 1286, 1288, 1289), (925, 939, 1291, 1290), (933, 934, 1300, 1299), (1291, 939, 1305, 1306), (935, 930, 1296, 1301), (926, 928, 1294, 1292), (936, 935, 1301, 1302), (928, 927, 1293, 1294), (937, 936, 1302, 1303), (930, 929, 1295, 1296), (938, 937, 1303, 1304), (927, 931, 1297, 1293), (939, 938, 1304, 1305), (931, 932, 1298, 1297), (932, 933, 1299, 1298), (1299, 1300, 1315, 1314), (1301, 1296, 1311, 1316), (1292, 1294, 1309, 1307), (1302, 1301, 1316, 1317), (1294, 1293, 1308, 1309), (1303, 1302, 1317, 1318), (1296, 1295, 1310, 1311), (1293, 1983, 1991, 1987), (1984, 1297, 1988, 1992), (1305, 1304, 1319, 1320), (1297, 1298, 1313, 1312), (1306, 1305, 1320, 1321), (1298, 1299, 1314, 1313), (1316, 1311, 1326, 1331), (1307, 1309, 1324, 1322), (1317, 1316, 1331, 1332), (1309, 1308, 1323, 1324), (1318, 1317, 1332, 1333), (1311, 1310, 1325, 1326), (1304, 1986, 1994, 1990), (1985, 1303, 1989, 1993), (1320, 1319, 1334, 1335), (1312, 1313, 1328, 1327), (1321, 1320, 1335, 1336), (1313, 1314, 1329, 1328), (1314, 1315, 1330, 1329), (1333, 1332, 1347, 1348), (1326, 1325, 1340, 1341), (1293, 1297, 1984, 1983), (1304, 1303, 1985, 1986), (1335, 1334, 1349, 1350), (1327, 1328, 1343, 1342), (1336, 1335, 1350, 1351), (1328, 1329, 1344, 1343), (1329, 1330, 1345, 1344), (1331, 1326, 1341, 1346), (1322, 1324, 1339, 1337), (1332, 1331, 1346, 1347), (1324, 1323, 1338, 1339), (943, 941, 1353, 1355), (942, 940, 1352, 1354), (941, 942, 1354, 1353), (1355, 1353, 1357, 1359), (1354, 1352, 1356, 1358), (1366, 1966, 1970, 1968), (1359, 1357, 1361, 1363), (1358, 1356, 1360, 1362), (1965, 1365, 1967, 1969), (1363, 1361, 1365, 1367), (1362, 1360, 1364, 1366), (1366, 1365, 1965, 1966), (1338, 1342, 1373, 1369), (1350, 1349, 1380, 1381), (1342, 1343, 1374, 1373), (1365, 1366, 1385, 1384), (1351, 1350, 1381, 1382), (1343, 1344, 1375, 1374), (1366, 1364, 1383, 1385), (1344, 1345, 1376, 1375), (1367, 1365, 1384, 1386), (1346, 1341, 1372, 1377), (1337, 1339, 1370, 1368), (1347, 1346, 1377, 1378), (1339, 1338, 1369, 1370), (1348, 1347, 1378, 1379), (1341, 1340, 1371, 1372), (1349, 1348, 1379, 1380), (1376, 1345, 1387, 1388), (1375, 1376, 1397, 1396), (1376, 1388, 1407, 1397), (1385, 1383, 1403, 1405), (1377, 1372, 1393, 1398), (1368, 1370, 1391, 1389), (1386, 1384, 1404, 1406), (1378, 1377, 1398, 1399), (1370, 1369, 1390, 1391), (1379, 1378, 1399, 1400), (1372, 1371, 1392, 1393), (1380, 1379, 1400, 1401), (1369, 1373, 1394, 1390), (1381, 1380, 1401, 1402), (1373, 1374, 1395, 1394), (1374, 1375, 1396, 1395), (1384, 1385, 1405, 1404), (1395, 1396, 1415, 1414), (1405, 1403, 1422, 1424), (1396, 1397, 1416, 1415), (1406, 1404, 1423, 1425), (1398, 1393, 1412, 1417), (1389, 1391, 1410, 1408), (1397, 1407, 1426, 1416), (1399, 1398, 1417, 1418), (1391, 1390, 1409, 1410), (1400, 1399, 1418, 1419), (1393, 1392, 1411, 1412), (1401, 1400, 1419, 1420), (1390, 1394, 1413, 1409), (1402, 1401, 1420, 1421), (1394, 1395, 1414, 1413), (1404, 1405, 1424, 1423), (1417, 1412, 1431, 1436), (1408, 1410, 1429, 1427), (1416, 1426, 1445, 1435), (1418, 1417, 1436, 1437), (1410, 1409, 1428, 1429), (1419, 1418, 1437, 1438), (1412, 1411, 1430, 1431), (1420, 1419, 1438, 1439), (1409, 1413, 1432, 1428), (1421, 1420, 1439, 1440), (1413, 1414, 1433, 1432), (1423, 1424, 1443, 1442), (1414, 1415, 1434, 1433), (1424, 1422, 1441, 1443), (1415, 1416, 1435, 1434), (1425, 1423, 1442, 1444), (1438, 1437, 1456, 1457), (1431, 1430, 1449, 1450), (1439, 1438, 1457, 1458), (1428, 1432, 1451, 1447), (1440, 1439, 1458, 1459), (1432, 1433, 1452, 1451), (1442, 1443, 1462, 1461), (1433, 1434, 1453, 1452), (1443, 1441, 1460, 1462), (1434, 1435, 1454, 1453), (1444, 1442, 1461, 1463), (1436, 1431, 1450, 1455), (1427, 1429, 1448, 1446), (1435, 1445, 1464, 1454), (1437, 1436, 1455, 1456), (1429, 1428, 1447, 1448), (1381, 1402, 1466, 1465), (1440, 1459, 1469, 1468), (1402, 1421, 1467, 1466), (1421, 1440, 1468, 1467), (1468, 1469, 1476, 1475), (1466, 1467, 1474, 1473), (1351, 1382, 1471, 1470), (1467, 1468, 1475, 1474), (1465, 1466, 1473, 1472), (1474, 1475, 1482, 1481), (1472, 1473, 1480, 1479), (1475, 1476, 1483, 1482), (1473, 1474, 1481, 1480), (1470, 1471, 1478, 1477), (1482, 1483, 1490, 1489), (1480, 1481, 1488, 1487), (1477, 1478, 1485, 1484), (1481, 1482, 1489, 1488), (1479, 1480, 1487, 1486), (1477, 1484, 1493, 1492), (1470, 1477, 1492, 1491), (1492, 1493, 1498, 1497), (1491, 1492, 1497, 1496), (1306, 1321, 1495, 1494), (1497, 1498, 1503, 1502), (1496, 1497, 1502, 1501), (1494, 1495, 1500, 1499), (1451, 1452, 1510, 1509), (1461, 1462, 1520, 1519), (1452, 1453, 1511, 1510), (1462, 1460, 1518, 1520), (1453, 1454, 1512, 1511), (1463, 1461, 1519, 1521), (1455, 1450, 1508, 1513), (1446, 1448, 1506, 1504), (1454, 1464, 1522, 1512), (1456, 1455, 1513, 1514), (1448, 1447, 1505, 1506), (1457, 1456, 1514, 1515), (1450, 1449, 1507, 1508), (1458, 1457, 1515, 1516), (1447, 1451, 1509, 1505), (1459, 1458, 1516, 1517), (1521, 1519, 1538, 1540), (1513, 1508, 1527, 1532), (1504, 1506, 1525, 1523), (1512, 1522, 1541, 1531), (1514, 1513, 1532, 1533), (1506, 1505, 1524, 1525), (1515, 1514, 1533, 1534), (1508, 1507, 1526, 1527), (1516, 1515, 1534, 1535), (1505, 1509, 1528, 1524), (1517, 1516, 1535, 1536), (1509, 1510, 1529, 1528), (1519, 1520, 1539, 1538), (1510, 1511, 1530, 1529), (1520, 1518, 1537, 1539), (1511, 1512, 1531, 1530), (1525, 1524, 1543, 1544), (1534, 1533, 1552, 1553), (1527, 1526, 1545, 1546), (1535, 1534, 1553, 1554), (1524, 1528, 1547, 1543), (1536, 1535, 1554, 1555), (1528, 1529, 1548, 1547), (1538, 1539, 1558, 1557), (1529, 1530, 1549, 1548), (1539, 1537, 1556, 1558), (1530, 1531, 1550, 1549), (1540, 1538, 1557, 1559), (1532, 1527, 1546, 1551), (1523, 1525, 1544, 1542), (1531, 1541, 1560, 1550), (1533, 1532, 1551, 1552), (1549, 1550, 1569, 1568), (1559, 1557, 1576, 1578), (1551, 1546, 1565, 1570), (1542, 1544, 1563, 1561), (1550, 1560, 1579, 1569), (1552, 1551, 1570, 1571), (1544, 1543, 1562, 1563), (1553, 1552, 1571, 1572), (1546, 1545, 1564, 1565), (1554, 1553, 1572, 1573), (1543, 1547, 1566, 1562), (1555, 1554, 1573, 1574), (1547, 1548, 1567, 1566), (1557, 1558, 1577, 1576), (1548, 1549, 1568, 1567), (1558, 1556, 1575, 1577), (1469, 1459, 1580, 1581), (1469, 1581, 1584, 1582), (1581, 1580, 1583, 1584), (1555, 1574, 1587, 1586), (1536, 1555, 1586, 1585), (1586, 1587, 1590, 1589), (1585, 1586, 1589, 1588), (1597, 1593, 1724, 1725), (1589, 1590, 1592, 1593), (1588, 1597, 1591, 1594), (1597, 1725, 1596, 1591), (1588, 1589, 1593, 1597), (1598, 1599, 1601, 1600), (796, 792, 1611, 1612), (800, 796, 1612, 1613), (940, 800, 1613, 1614), (760, 2, 1602, 1603), (764, 760, 1603, 1604), (768, 764, 1604, 1605), (776, 772, 1606, 1607), (780, 776, 1607, 1608), (784, 780, 1608, 1609), (788, 784, 1609, 1610), (792, 788, 1610, 1611), (1608, 1607, 1620, 1621), (1604, 1603, 1616, 1617), (1612, 1611, 1624, 1625), (1609, 1608, 1621, 1622), (1605, 1604, 1617, 1618), (1613, 1612, 1625, 1626), (1610, 1609, 1622, 1623), (1607, 1606, 1619, 1620), (1614, 1613, 1626, 1627), (1603, 1602, 1615, 1616), (1611, 1610, 1623, 1624), (1624, 1623, 1636, 1637), (1621, 1620, 1633, 1634), (1617, 1616, 1629, 1630), (1625, 1624, 1637, 1638), (1622, 1621, 1634, 1635), (1618, 1617, 1630, 1631), (1626, 1625, 1638, 1639), (1623, 1622, 1635, 1636), (1620, 1619, 1632, 1633), (1627, 1626, 1639, 1640), (1616, 1615, 1628, 1629), (1629, 1628, 1641, 1642), (1637, 1636, 1649, 1650), (1634, 1633, 1646, 1647), (1630, 1629, 1642, 1643), (1638, 1637, 1650, 1651), (1635, 1634, 1647, 1648), (1631, 1630, 1643, 1644), (1639, 1638, 1651, 1652), (1636, 1635, 1648, 1649), (1633, 1632, 1645, 1646), (1640, 1639, 1652, 1653), (336, 567, 1655, 1654), (1654, 1655, 1657, 1656), (1656, 1657, 1659, 1658), (1658, 1659, 1661, 1660), (1660, 1661, 1663, 1662), (1662, 1663, 1665, 1664), (1664, 1665, 1667, 1666), (1666, 1667, 1669, 1668), (1668, 1669, 1671, 1670), (1670, 1671, 1673, 1672), (1672, 1673, 1675, 1674), (1674, 1675, 1677, 1676), (1441, 1422, 1681, 1682), (1383, 1364, 1678, 1679), (1403, 1383, 1679, 1680), (1518, 1460, 1683, 1684), (1460, 1441, 1682, 1683), (1422, 1403, 1680, 1681), (1683, 1682, 1689, 1690), (1681, 1680, 1687, 1688), (1679, 1678, 1685, 1686), (1684, 1683, 1690, 1691), (1682, 1681, 1688, 1689), (1680, 1679, 1686, 1687), (1690, 1689, 1696, 1697), (1688, 1687, 1694, 1695), (1686, 1685, 1692, 1693), (1691, 1690, 1697, 1698), (1689, 1688, 1695, 1696), (1687, 1686, 1693, 1694), (1697, 1696, 1703, 1704), (1695, 1694, 1701, 1702), (1693, 1692, 1699, 1700), (1698, 1697, 1704, 1705), (1696, 1695, 1702, 1703), (1694, 1693, 1700, 1701), (1702, 1701, 1708, 1709), (1700, 1699, 1706, 1707), (1705, 1704, 1711, 1712), (1703, 1702, 1709, 1710), (1701, 1700, 1707, 1708), (1704, 1703, 1710, 1711), (1518, 1684, 1714, 1713), (1713, 1714, 1719, 1718), (1705, 1712, 1717, 1716), (1698, 1705, 1716, 1715), (1718, 1719, 1723, 1722), (1715, 1716, 1721, 1720), (1352, 940, 1726, 1727), (1352, 1727, 1732, 1728), (1727, 1726, 1731, 1732), (1678, 1364, 1729, 1730), (1360, 1356, 1733, 1734), (1734, 1733, 1737, 1738), (1732, 1731, 1735, 1736), (1738, 1737, 1741, 1742), (1736, 1735, 1739, 1740), (783, 787, 1746, 1745), (787, 791, 1747, 1746), (1742, 1741, 1755, 1756), (943, 1355, 1752, 1751), (791, 795, 1748, 1747), (795, 799, 1749, 1748), (799, 803, 1750, 1749), (803, 943, 1751, 1750), (1740, 1739, 1753, 1754), (775, 779, 1744, 1743), (779, 783, 1745, 1744), (1748, 1749, 1763, 1762), (1745, 1746, 1760, 1759), (1387, 1345, 1955, 1956), (1749, 1750, 1764, 1763), (1746, 1747, 1761, 1760), (1821, 1807, 1959, 1960), (1743, 1744, 1758, 1757), (1750, 1751, 1765, 1764), (1747, 1748, 1762, 1761), (1744, 1745, 1759, 1758), (1751, 1752, 1766, 1765), (1764, 1765, 1779, 1778), (1761, 1762, 1776, 1775), (1758, 1759, 1773, 1772), (1765, 1766, 1780, 1779), (1762, 1763, 1777, 1776), (1759, 1760, 1774, 1773), (1752, 1355, 1957, 1958), (1763, 1764, 1778, 1777), (1760, 1761, 1775, 1774), (1956, 1955, 1961, 1962), (1757, 1758, 1772, 1771), (1777, 1778, 1792, 1791), (1774, 1775, 1789, 1788), (1962, 1961, 1963, 1964), (1771, 1772, 1786, 1785), (1778, 1779, 1793, 1792), (1775, 1776, 1790, 1789), (1772, 1773, 1787, 1786), (1779, 1780, 1794, 1793), (1776, 1777, 1791, 1790), (1773, 1774, 1788, 1787), (1793, 1794, 1807, 1806), (1790, 1791, 1804, 1803), (1787, 1788, 1801, 1800), (1791, 1792, 1805, 1804), (1788, 1789, 1802, 1801), (1797, 1796, 1810, 1811), (1785, 1786, 1799, 1798), (1792, 1793, 1806, 1805), (1789, 1790, 1803, 1802), (1786, 1787, 1800, 1799), (1798, 1799, 1813, 1812), (1805, 1806, 1820, 1819), (1802, 1803, 1817, 1816), (1799, 1800, 1814, 1813), (1806, 1807, 1821, 1820), (1803, 1804, 1818, 1817), (1800, 1801, 1815, 1814), (1804, 1805, 1819, 1818), (1801, 1802, 1816, 1815), (1811, 1810, 1824, 1825), (1798, 1812, 1831, 1830), (828, 826, 1827, 1828), (830, 828, 1828, 1829), (826, 824, 1826, 1827), (1829, 1828, 1834, 1835), (1827, 1826, 1832, 1833), (1830, 1831, 1837, 1836), (1828, 1827, 1833, 1834), (1833, 1832, 1838, 1839), (1836, 1837, 1843, 1842), (1834, 1833, 1839, 1840), (1835, 1834, 1840, 1841), (1842, 1843, 1849, 1848), (1840, 1839, 1845, 1846), (1841, 1840, 1846, 1847), (1839, 1838, 1844, 1845), (1847, 1846, 1852, 1853), (1845, 1844, 1850, 1851), (1848, 1849, 1855, 1854), (1846, 1845, 1851, 1852), (767, 771, 1858, 1857), (763, 767, 1857, 1856), (1857, 1858, 1861, 1860), (1856, 1857, 1860, 1859), (1860, 1861, 1864, 1863), (1859, 1860, 1863, 1862), (1798, 1830, 1866, 1865), (1848, 1854, 1868, 1867), (1867, 1868, 1870, 1869), (1869, 1870, 1872, 1871), (43, 6, 1874, 1876), (42, 5, 1873, 1875), (6, 42, 1875, 1874), (1876, 1874, 1878, 1880), (1875, 1873, 1877, 1879), (1874, 1875, 1879, 1878), (1880, 1878, 1882, 1884), (1879, 1877, 1881, 1883), (1878, 1879, 1883, 1882), (1884, 1882, 1886, 1888), (1883, 1881, 1885, 1887), (1882, 1883, 1887, 1886), (810, 805, 1889, 1890), (1890, 1889, 1891, 1892), (1892, 1891, 1893, 1894), (1894, 1893, 1895, 1896), (1889, 805, 1897, 1898), (43, 1876, 1900, 1899), (1899, 1900, 1902, 1901), (1900, 1876, 1903, 1906), (1889, 1898, 1905, 1904), (1884, 1888, 1911, 1910), (1880, 1884, 1910, 1909), (1874, 1907, 1908, 1878), (1895, 1893, 1913, 1914), (1893, 1891, 1912, 1913), (1909, 1910, 1916, 1915), (1826, 824, 1917, 1918), (810, 1890, 1920, 1919), (1919, 1920, 1922, 1921), (1920, 1890, 1924, 1926), (1826, 1918, 1925, 1923), (1850, 1844, 1928, 1929), (1844, 1838, 1927, 1928), (1894, 1896, 1932, 1931), (1892, 1894, 1931, 1930), (1931, 1932, 1935, 1934), (1930, 1931, 1934, 1933), (1873, 5, 1936, 1937), (763, 1856, 1939, 1938), (1938, 1939, 1941, 1940), (1939, 1856, 1942, 1945), (1873, 1937, 1944, 1943), (1885, 1881, 1947, 1948), (1881, 1877, 1946, 1947), (1871, 1872, 1952, 1951), (1859, 1862, 1950, 1949), (1949, 1950, 1954, 1953), (1171, 1166, 1971, 1972), (1177, 1176, 1973, 1974), (1973, 1176, 1977, 1981), (1971, 1166, 1975, 1979), (1177, 1974, 1982, 1978), (1171, 1972, 1980, 1976)])
me_plane_001.use_remesh_preserve_volume = False
me_plane_001.use_remesh_preserve_attributes = False
me_plane_001.use_mirror_vertex_groups = False
me_plane_001.update()

# ---- objects
ob_plane = bpy.data.objects.new('Plane', me_plane_001)

# ---- transforms, parenting, visibility, modifiers, constraints
ob_plane.location = (0.0, 0.0, 0.0)
ob_plane.lineart.crease_threshold = 0.0

# ---- collection membership
col_collection_1.objects.link(ob_plane)

# ---- scene / render settings (as saved in the file)
scene.frame_start = 1; scene.frame_end = 250; scene.frame_set(1)
scene.render.engine = 'BLENDER_EEVEE_NEXT'
scene.render.resolution_percentage = 50
scene.render.dither_intensity = 0.0
scene.cycles.use_denoising = False
scene.cycles.samples = 10
scene.cycles.sampling_pattern = 'TABULATED_SOBOL'
scene.cycles.light_sampling_threshold = 0.0
scene.cycles.use_adaptive_sampling = False
scene.cycles.use_light_tree = False
scene.cycles.blur_glossy = 0.0
scene.cycles.pixel_filter_type = 'GAUSSIAN'
scene.cycles.sample_clamp_indirect = 0.0
scene.view_settings.view_transform = 'Standard'
bpy.context.view_layer.update()

# ---- added for rendering (the .blend has no active camera and no usable light): camera, sun
cam_auto = bpy.data.cameras.new('AutoCamera')
cam_auto.lens = 50.0
cam_auto.sensor_width = 36.0
cam_auto.clip_end = 1000.0
ob_auto_camera = bpy.data.objects.new('AutoCamera', cam_auto)
scene.collection.objects.link(ob_auto_camera)
ob_auto_camera.location = (39.4198, -55.6037, 37.2358)
ob_auto_camera.rotation_euler = (1.09748, -7.21219e-08, 0.694738)
scene.camera = ob_auto_camera
light_auto_sun = bpy.data.lights.new('AutoSun', 'SUN')
light_auto_sun.energy = 3.0
light_auto_sun.angle = 0.0523599
ob_auto_sun = bpy.data.objects.new('AutoSun', light_auto_sun)
scene.collection.objects.link(ob_auto_sun)
ob_auto_sun.rotation_euler = (0.872665, 0.174533, 0.523599)
bpy.context.view_layer.update()
